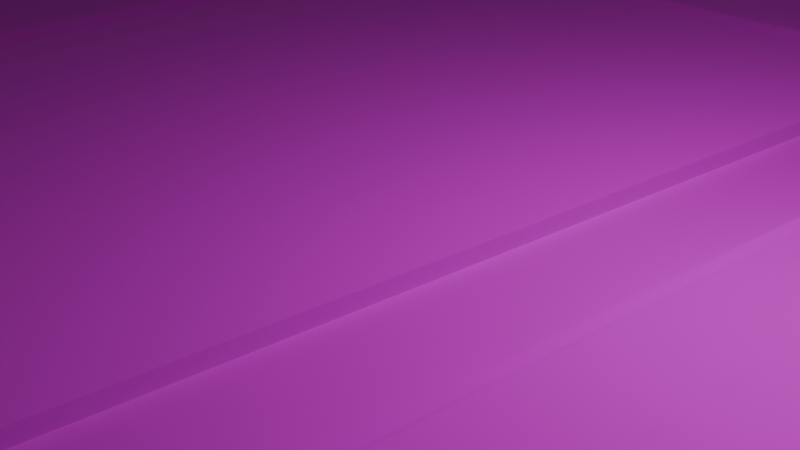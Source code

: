 # Source: map.blend  (saved by Blender 4.5.91; exported with 4.5.12 LTS)
import bpy
from mathutils import Matrix  # noqa: F401  (used for matrix-valued properties, if any)

bpy.ops.wm.read_factory_settings(use_empty=True)
scene = bpy.context.scene
scene.name = 'Scene'

# ---- collections
col_collection = bpy.data.collections.new('Collection'); scene.collection.children.link(col_collection)

# ---- images (referenced by path relative to the original .blend; pixels are not part of the script)
import os
ASSET_DIR = os.environ.get("B2B_ASSET_DIR", "")  # directory of the original .blend (textures are referenced by path, not embedded)
HERE = os.path.dirname(os.path.abspath(__file__))  # packed textures are extracted next to this script under _unpacked/

def load_image(name, relpath, width, height, colorspace="sRGB"):
    """Load a texture the original file referenced (path relative to the .blend, or extracted next to this script)."""
    p = next((c for c in (os.path.join(HERE, relpath), os.path.join(ASSET_DIR, relpath)) if relpath and os.path.exists(c)), "")
    if p:
        img = bpy.data.images.load(p, check_existing=True)
        img.name = name
    else:  # same state as the original file: an image datablock whose file is absent (Cycles renders it pink)
        img = bpy.data.images.new(name, width, height)
        img.source = "FILE"
        img.filepath = "//" + (relpath or name)
    img.colorspace_settings.name = colorspace
    return img
img_street_texture_png = load_image('street texture.png', 'street texture.png', 1024, 1024, 'sRGB')

# ---- materials (node trees are filled in below, after node groups)
mat_material_002 = bpy.data.materials.new('Material.002')

# ---- material node trees
mat_material_002.use_nodes = True; mat_material_002.node_tree.nodes.clear()
_N = mat_material_002.node_tree.nodes; _L = mat_material_002.node_tree.links
n0 = _N.new('ShaderNodeBsdfPrincipled'); n0.name = 'Principled BSDF'; n0.location = (-200, 100)
n0.inputs[2].default_value = 0.9936
n0.inputs[4].default_value = 0.7771
n1 = _N.new('ShaderNodeOutputMaterial'); n1.name = 'Material Output'; n1.location = (200, 100)
n2 = _N.new('ShaderNodeTexImage'); n2.name = 'Image Texture'; n2.location = (-490, 71)
n2.image = img_street_texture_png
_L.new(n0.outputs[0], n1.inputs[0])
_L.new(n2.outputs[0], n0.inputs[0])
n1.is_active_output = True

# ---- world
world_world = bpy.data.worlds.new('World'); scene.world = world_world
world_world.use_nodes = True; world_world.node_tree.nodes.clear()
_N = world_world.node_tree.nodes; _L = world_world.node_tree.links
n0 = _N.new('ShaderNodeOutputWorld'); n0.name = 'World Output'; n0.location = (200, 100)
n1 = _N.new('ShaderNodeBackground'); n1.name = 'Background'; n1.location = (-200, 100)
n1.inputs[0].default_value = (0.05088, 0.05088, 0.05088, 1.0)
_L.new(n1.outputs[0], n0.inputs[0])
n0.is_active_output = True
world_world.color = (0.05088, 0.05088, 0.05088)
world_world.sun_shadow_jitter_overblur = 0.0

# ---- cameras
cam_camera = bpy.data.cameras.new('Camera')
cam_camera.clip_end = 100.0
cam_camera.ortho_scale = 7.314

# ---- lights
light_light = bpy.data.lights.new('Light', 'POINT')
light_light.energy = 1000.0
light_light.shadow_soft_size = 0.1

# ---- meshes
me_plane_001 = bpy.data.meshes.new('Plane.001')
me_plane_001.from_pydata([(-76.45, 276.5, -0.001382), (276.7, 29.93, 0.0), (5.603, 76.45, 0.0), (-76.45, 10.53, 0.0), (4.06, 34.08, 0.0), (-8.351, 32.34, 0.0), (-11.47, 29.43, 0.0), (-35.85, 28.74, 0.0), (-40.49, 25.0, 0.0), (-40.13, 10.18, 0.0), (-58.97, 7.205, 0.0), (-76.45, 7.672, 0.0), (-76.45, -6.088, 0.0), (-59.45, 5.119, 0.0), (-39.04, 7.944, 0.0), (-32.84, 9.819, 0.0), (-32.02, 0.01426, 0.0), (-29.38, -2.895, 0.0), (-28.02, -10.79, 0.0), (-58.01, -9.314, 0.0), (-76.45, -9.162, 0.0), (-76.45, -49.72, 0.0), (-58.39, -12.27, 0.0), (-51.21, -12.88, 0.0), (-47.08, -26.07, 0.0), (-38.99, -27.56, 0.0), (-36.83, -34.27, 0.0), (8.854, -76.45, 0.0), (-76.45, -53.2, 0.0), (-29.12, -34.82, 0.0), (8.909, -38.34, 0.0), (9.578, -40.25, 0.0), (11.04, -76.45, 0.0), (76.45, -19.68, 0.0), (13.33, -46.4, 0.0), (28.88, -45.59, 0.0), (32.22, -36.13, 0.0), (47.18, -34.39, 0.0), (48.92, -32.52, 0.0), (53.01, -4.452, 0.0), (61.8, -12.67, 0.0), (76.45, -16.34, 0.0), (76.45, 26.12, 0.0), (62.31, -9.478, 0.0), (48.59, 4.175, 0.0), (45.53, 6.113, 0.0), (30.23, 8.532, 0.0), (30.82, 14.01, 0.0), (33.18, 16.6, 0.0), (38.56, 19.87, 0.0), (39.83, 22.71, 0.0), (39.58, 28.78, 0.0), (9.475, 76.45, 0.0), (76.45, 29.93, 0.0), (28.87, 32.43, 0.0), (28.25, 43.14, 0.0), (26.16, 45.17, 0.0), (16.68, 44.98, 0.0), (16.71, 42.73, 0.0), (23.8, 42.96, 0.0), (25.48, 41.04, 0.0), (26.01, 33.06, 0.0), (8.499, 33.57, 0.0), (-37.33, 10.94, 0.0), (-38.56, 22.32, 0.0), (-34.69, 26.32, 0.0), (-11.58, 25.26, 0.0), (-10.76, 11.85, 0.0), (-31.14, 12.99, 0.0), (-7.356, 11.58, 0.0), (-8.722, 29.66, 0.0), (14.56, 9.801, 0.0), (12.72, 29.77, 0.0), (18.11, 9.514, 0.0), (16.67, 29.27, 0.0), (27.65, 8.741, 0.0), (36.92, 28.85, 0.0), (37.01, 23.22, 0.0), (34.71, 21.16, 0.0), (30.78, 18.4, 0.0), (28.99, 16.01, 0.0), (28.24, 10.97, 0.0), (-31.08, 9.618, 0.0), (-30.16, 0.6407, 0.0), (-27.42, -2.271, 0.0), (-25.9, -11.08, 0.0), (-12.83, -11.75, 0.0), (-10.54, 8.329, 0.0), (-7.783, 8.343, 0.0), (1.947, 8.391, 0.0), (-8.492, -4.798, 0.0), (0.7177, -5.454, 0.0), (3.362, 8.398, 0.0), (3.291, 7.42, 0.0), (2.351, -5.457, 0.0), (19.65, -7.402, 0.0), (25.2, -15.29, 0.0), (47.87, -16.27, 0.0), (49.25, -1.859, 0.0), (44.24, 3.779, 0.0), (39.08, 3.983, 0.0), (39.04, -6.979, 0.0), (31.92, -6.935, 0.0), (33.41, -5.306, 0.0), (37.15, -5.146, 0.0), (36.42, 4.442, 0.0), (-4.618, -8.347, 0.0), (-9.501, -10.37, 0.0), (11.67, -9.651, 0.0), (12.89, -12.89, 0.0), (11.88, -22.86, 0.0), (-0.0189, -22.23, 0.0), (-0.4729, -23.76, 0.0), (11.51, -25.28, 0.0), (10.92, -34.27, 0.0), (-24.35, -32.07, 0.0), (-17.08, -27.76, 0.0), (-12.54, -23.96, 0.0), (-10.0, -14.67, 0.0), (-9.221, -7.979, 0.0), (-34.29, -33.12, 0.0), (-22.69, -27.44, 0.0), (-24.37, -22.0, 0.0), (-22.74, -21.43, 0.0), (-20.57, -26.32, 0.0), (-15.46, -22.61, 0.0), (-13.23, -17.86, 0.0), (-13.2, -15.56, 0.0), (-46.44, -12.19, 0.0), (-49.24, -12.49, 0.0), (-45.94, -23.62, 0.0), (-37.97, -25.02, 0.0), (15.99, -10.2, 0.0), (13.78, -43.04, 0.0), (25.59, -42.78, 0.0), (28.07, -40.92, 0.0), (29.9, -35.47, 0.0), (30.75, -33.33, 0.0), (46.51, -31.69, 0.0), (48.26, -20.16, 0.0), (23.65, -17.89, 0.0), (19.54, -11.62, 0.0), (76.45, 29.93, -2.104), (76.45, 76.45, -2.104), (5.603, 76.45, -2.104), (-76.45, 76.45, -2.104), (-76.45, -53.2, -2.104), (-76.45, -76.45, -2.104), (11.04, -76.45, -2.104), (76.45, -76.45, -2.104), (9.475, 76.45, -2.104), (-76.45, 10.53, -2.104), (4.06, 34.08, -2.104), (-8.351, 32.34, -2.104), (-11.47, 29.43, -2.104), (-35.85, 28.74, -2.104), (-40.49, 25.0, -2.104), (-40.13, 10.18, -2.104), (-58.97, 7.205, -2.104), (-76.45, 7.672, -2.104), (-76.45, -6.088, -2.104), (-59.45, 5.119, -2.104), (-39.04, 7.944, -2.104), (-32.84, 9.819, -2.104), (-32.02, 0.01426, -2.104), (-29.38, -2.895, -2.104), (-28.02, -10.79, -2.104), (-58.01, -9.314, -2.104), (-76.45, -9.162, -2.104), (-76.45, -49.72, -2.104), (-58.39, -12.27, -2.104), (-51.21, -12.88, -2.104), (-47.08, -26.07, -2.104), (-38.99, -27.56, -2.104), (-36.83, -34.27, -2.104), (8.854, -76.45, -2.104), (-29.12, -34.82, -2.104), (8.909, -38.34, -2.104), (9.578, -40.25, -2.104), (76.45, -19.68, -2.104), (13.33, -46.4, -2.104), (28.88, -45.59, -2.104), (32.22, -36.13, -2.104), (47.18, -34.39, -2.104), (48.92, -32.52, -2.104), (53.01, -4.452, -2.104), (61.8, -12.67, -2.104), (76.45, -16.34, -2.104), (76.45, 26.12, -2.104), (62.31, -9.478, -2.104), (48.59, 4.175, -2.104), (45.53, 6.113, -2.104), (30.23, 8.532, -2.104), (30.82, 14.01, -2.104), (33.18, 16.6, -2.104), (38.56, 19.87, -2.104), (39.83, 22.71, -2.104), (39.58, 28.78, -2.104), (28.87, 32.43, -2.104), (28.25, 43.14, -2.104), (26.16, 45.17, -2.104), (16.68, 44.98, -2.104), (16.71, 42.73, -2.104), (23.8, 42.96, -2.104), (25.48, 41.04, -2.104), (26.01, 33.06, -2.104), (8.499, 33.57, -2.104), (-37.33, 10.94, -2.104), (-38.56, 22.32, -2.104), (-34.69, 26.32, -2.104), (-11.58, 25.26, -2.104), (-10.76, 11.85, -2.104), (-31.14, 12.99, -2.104), (27.65, 8.741, -2.104), (-7.356, 11.58, -2.104), (-8.722, 29.66, -2.104), (14.56, 9.801, -2.104), (12.72, 29.77, -2.104), (18.11, 9.514, -2.104), (16.67, 29.27, -2.104), (36.92, 28.85, -2.104), (37.01, 23.22, -2.104), (34.71, 21.16, -2.104), (30.78, 18.4, -2.104), (28.99, 16.01, -2.104), (28.24, 10.97, -2.104), (-31.08, 9.618, -2.104), (-30.16, 0.6407, -2.104), (-27.42, -2.271, -2.104), (-25.9, -11.08, -2.104), (-12.83, -11.75, -2.104), (-10.54, 8.329, -2.104), (3.362, 8.398, -2.104), (-7.783, 8.343, -2.104), (1.947, 8.391, -2.104), (-8.492, -4.798, -2.104), (0.7177, -5.454, -2.104), (3.291, 7.42, -2.104), (2.351, -5.457, -2.104), (19.65, -7.402, -2.104), (25.2, -15.29, -2.104), (47.87, -16.27, -2.104), (49.25, -1.859, -2.104), (44.24, 3.779, -2.104), (39.08, 3.983, -2.104), (39.04, -6.979, -2.104), (31.92, -6.935, -2.104), (33.41, -5.306, -2.104), (37.15, -5.146, -2.104), (36.42, 4.442, -2.104), (-9.501, -10.37, -2.104), (-4.618, -8.347, -2.104), (11.67, -9.651, -2.104), (12.89, -12.89, -2.104), (11.88, -22.86, -2.104), (-0.0189, -22.23, -2.104), (-0.4729, -23.76, -2.104), (11.51, -25.28, -2.104), (10.92, -34.27, -2.104), (-24.35, -32.07, -2.104), (-17.08, -27.76, -2.104), (-12.54, -23.96, -2.104), (-10.0, -14.67, -2.104), (-9.221, -7.979, -2.104), (-34.29, -33.12, -2.104), (-22.69, -27.44, -2.104), (-24.37, -22.0, -2.104), (-22.74, -21.43, -2.104), (-20.57, -26.32, -2.104), (-15.46, -22.61, -2.104), (-13.23, -17.86, -2.104), (-13.2, -15.56, -2.104), (-46.44, -12.19, -2.104), (-49.24, -12.49, -2.104), (-45.94, -23.62, -2.104), (-37.97, -25.02, -2.104), (15.99, -10.2, -2.104), (13.78, -43.04, -2.104), (25.59, -42.78, -2.104), (28.07, -40.92, -2.104), (29.9, -35.47, -2.104), (30.75, -33.33, -2.104), (46.51, -31.69, -2.104), (48.26, -20.16, -2.104), (23.65, -17.89, -2.104), (19.54, -11.62, -2.104), (76.45, 29.93, 0.1924), (76.45, 76.45, 0.1924), (5.603, 76.45, 0.1924), (-76.45, 76.45, 0.1924), (-76.45, -53.2, 0.1924), (-76.45, -76.45, 0.1924), (11.04, -76.45, 0.1924), (76.45, -76.45, 0.1924), (-76.45, 10.53, 0.1924), (4.06, 34.08, 0.1924), (-8.351, 32.34, 0.1924), (-11.47, 29.43, 0.1924), (-35.85, 28.74, 0.1924), (-40.49, 25.0, 0.1924), (-40.13, 10.18, 0.1924), (-58.97, 7.205, 0.1924), (-76.45, 7.672, 0.1924), (-76.45, -6.088, 0.1924), (-59.45, 5.119, 0.1924), (-39.04, 7.944, 0.1924), (-32.84, 9.819, 0.1924), (-32.02, 0.01426, 0.1924), (-29.38, -2.895, 0.1924), (-28.02, -10.79, 0.1924), (-58.01, -9.314, 0.1924), (-76.45, -9.162, 0.1924), (-76.45, -49.72, 0.1924), (-58.39, -12.27, 0.1924), (-51.21, -12.88, 0.1924), (-47.08, -26.07, 0.1924), (-38.99, -27.56, 0.1924), (-36.83, -34.27, 0.1924), (8.854, -76.45, 0.1924), (-29.12, -34.82, 0.1924), (8.909, -38.34, 0.1924), (9.578, -40.25, 0.1924), (76.45, -19.68, 0.1924), (13.33, -46.4, 0.1924), (28.88, -45.59, 0.1924), (32.22, -36.13, 0.1924), (47.18, -34.39, 0.1924), (48.92, -32.52, 0.1924), (53.01, -4.452, 0.1924), (61.8, -12.67, 0.1924), (76.45, -16.34, 0.1924), (76.45, 26.12, 0.1924), (62.31, -9.478, 0.1924), (48.59, 4.175, 0.1924), (45.53, 6.113, 0.1924), (30.23, 8.532, 0.1924), (30.82, 14.01, 0.1924), (33.18, 16.6, 0.1924), (38.56, 19.87, 0.1924), (39.83, 22.71, 0.1924), (39.58, 28.78, 0.1924), (9.475, 76.45, 0.1924), (28.87, 32.43, 0.1924), (28.25, 43.14, 0.1924), (26.16, 45.17, 0.1924), (16.68, 44.98, 0.1924), (16.71, 42.73, 0.1924), (23.8, 42.96, 0.1924), (25.48, 41.04, 0.1924), (26.01, 33.06, 0.1924), (8.499, 33.57, 0.1924), (-37.33, 10.94, 0.1924), (-38.56, 22.32, 0.1924), (-34.69, 26.32, 0.1924), (-11.58, 25.26, 0.1924), (-10.76, 11.85, 0.1924), (-31.14, 12.99, 0.1924), (-8.722, 29.66, 0.1924), (-7.356, 11.58, 0.1924), (14.56, 9.801, 0.1924), (12.72, 29.77, 0.1924), (16.67, 29.27, 0.1924), (18.11, 9.514, 0.1924), (27.65, 8.741, 0.1924), (36.92, 28.85, 0.1924), (37.01, 23.22, 0.1924), (34.71, 21.16, 0.1924), (30.78, 18.4, 0.1924), (28.99, 16.01, 0.1924), (28.24, 10.97, 0.1924), (-31.08, 9.618, 0.1924), (-30.16, 0.6407, 0.1924), (-27.42, -2.271, 0.1924), (-25.9, -11.08, 0.1924), (-12.83, -11.75, 0.1924), (-10.54, 8.329, 0.1924), (-7.783, 8.343, 0.1924), (1.947, 8.391, 0.1924), (-8.492, -4.798, 0.1924), (0.7177, -5.454, 0.1924), (3.291, 7.42, 0.1924), (2.351, -5.457, 0.1924), (19.65, -7.402, 0.1924), (25.2, -15.29, 0.1924), (47.87, -16.27, 0.1924), (49.25, -1.859, 0.1924), (44.24, 3.779, 0.1924), (39.08, 3.983, 0.1924), (39.04, -6.979, 0.1924), (31.92, -6.935, 0.1924), (33.41, -5.306, 0.1924), (37.15, -5.146, 0.1924), (36.42, 4.442, 0.1924), (-4.618, -8.347, 0.1924), (-9.501, -10.37, 0.1924), (11.67, -9.651, 0.1924), (12.89, -12.89, 0.1924), (11.88, -22.86, 0.1924), (-0.0189, -22.23, 0.1924), (-0.4729, -23.76, 0.1924), (11.51, -25.28, 0.1924), (10.92, -34.27, 0.1924), (-24.35, -32.07, 0.1924), (-17.08, -27.76, 0.1924), (-12.54, -23.96, 0.1924), (-10.0, -14.67, 0.1924), (-9.221, -7.979, 0.1924), (-34.29, -33.12, 0.1924), (-22.69, -27.44, 0.1924), (-24.37, -22.0, 0.1924), (-22.74, -21.43, 0.1924), (-20.57, -26.32, 0.1924), (-15.46, -22.61, 0.1924), (-13.23, -17.86, 0.1924), (-13.2, -15.56, 0.1924), (-46.44, -12.19, 0.1924), (-49.24, -12.49, 0.1924), (-45.94, -23.62, 0.1924), (-37.97, -25.02, 0.1924), (15.99, -10.2, 0.1924), (13.78, -43.04, 0.1924), (25.59, -42.78, 0.1924), (28.07, -40.92, 0.1924), (29.9, -35.47, 0.1924), (30.75, -33.33, 0.1924), (46.51, -31.69, 0.1924), (48.26, -20.16, 0.1924), (23.65, -17.89, 0.1924), (19.54, -11.62, 0.1924), (-76.45, 11.75, 0.1924), (3.049, 76.45, 0.1924), (-59.06, 8.353, 0.1924), (-41.33, 11.39, 0.1924), (-42.15, 25.58, 0.1924), (-37.07, 30.01, 0.1924), (-18.66, 31.29, 0.1924), (-17.05, 34.72, 0.1924), (1.681, 36.43, 0.1924), (10.78, 76.45, 0.1924), (25.89, 34.98, 0.1924), (10.63, 36.01, 0.1924), (76.45, 32.8, 0.1924), (28.74, 34.82, 0.1924), (76.45, -14.0, -2.104), (5.603, 276.5, -0.001382), (76.45, -13.77, 0.1924), (76.45, 24.17, 0.1924), (40.63, 26.88, 0.1924), (40.77, 23.58, 0.1924), (40.14, 21.2, 0.1924), (39.46, 19.45, 0.1924), (36.93, 17.43, 0.1924), (34.46, 15.85, 0.1924), (31.93, 13.67, 0.1924), (31.18, 9.951, 0.1924), (42.9, 8.123, 0.1924), (48.3, 6.887, 0.1924), (55.56, -0.5579, 0.1924), (62.67, -7.731, 0.1924), (73.26, -12.33, 0.1924), (76.45, -21.31, 0.1924), (12.42, -76.45, 0.1924), (61.13, -14.36, 0.1924), (54.12, -6.993, 0.1924), (50.5, -32.84, 0.1924), (48.87, -35.14, 0.1924), (33.11, -37.17, 0.1924), (30.44, -44.96, 0.1924), (29.83, -46.74, 0.1924), (14.39, -47.85, 0.1924), (7.086, -76.45, 0.1924), (-76.45, -54.74, 0.1924), (7.975, -40.21, 0.1924), (-28.51, -36.52, 0.1924), (-76.45, -11.52, 0.1924), (-76.45, -48.55, 0.1924), (-39.99, -33.53, 0.1924), (-41.0, -29.05, 0.1924), (-47.18, -28.18, 0.1924), (-52.56, -15.56, 0.1924), (-35.32, -30.86, 0.1924), (-23.32, -25.43, 0.1924), (-21.11, -25.09, 0.0), (-15.03, -15.37, 0.1924), (-21.11, -25.09, 0.1924), (-16.55, -21.41, 0.1924), (-14.96, -18.11, 0.1924), (-14.99, -16.94, 0.1924), (-48.6, -14.64, 0.1924), (-17.25, -16.73, 0.1924), (-7.53, -9.555, 0.1924), (-21.25, -32.26, 0.1924), (-21.25, -32.26, 0.0), (-7.311, -8.132, 0.1924), (-12.87, -27.04, 0.1924), (-9.902, -23.06, 0.1924), (-8.079, -13.13, 0.1924), (12.19, -11.03, 0.1924), (-7.664, -10.43, 0.1924), (9.882, -10.96, 0.1924), (10.38, -22.78, 0.1924), (9.381, -9.468, 0.1924), (10.72, -13.45, 0.1924), (9.503, -34.18, 0.1924), (9.773, -25.06, 0.1924), (-18.86, -30.78, 0.1924), (11.03, -32.69, 0.1924), (-21.85, -30.59, 0.1924), (9.55, -32.6, 0.1924), (15.78, -41.36, 0.1924), (17.46, -14.02, 0.1924), (21.21, -18.49, 0.1924), (22.49, -20.23, 0.1924), (46.21, -22.14, 0.1924), (45.33, -29.09, 0.1924), (30.3, -31.14, 0.1924), (26.71, -38.47, 0.1924), (24.6, -40.83, 0.1924), (39.08, 2.893, 0.1924), (36.55, 2.84, 0.1924), (43.63, 2.617, 0.1924), (47.91, -2.42, 0.1924), (47.01, -14.83, 0.1924), (25.85, -14.26, 0.1924), (21.2, -6.419, 0.1924), (3.597, -4.475, 0.1924), (4.273, 5.783, 0.1924), (0.6802, 6.965, 0.1924), (-0.2012, -4.098, 0.1924), (-7.335, -3.792, 0.1924), (-6.87, 7.064, 0.1924), (-29.84, 9.54, 0.1924), (-11.88, 7.075, 0.1924), (-13.81, -10.59, 0.1924), (-24.65, -9.811, 0.1924), (-26.07, -1.939, 0.1924), (-28.93, 1.152, 0.1924), (-30.89, 7.724, 0.1924), (-29.64, 7.682, 0.1924), (-30.89, 7.724, 0.0), (-76.45, -4.717, 0.1924), (-34.2, 8.161, 0.1924), (-33.19, -0.1011, 0.1924), (-30.46, -3.54, 0.1924), (-29.6, -9.106, 0.1924), (-56.59, -8.131, 0.1924), (-76.45, 6.48, 0.1924), (-59.97, 4.122, 0.1924), (-37.82, 6.644, 0.1924), (-34.36, 7.739, 0.1924), (-33.54, -0.3436, 0.1924), (-30.78, -4.019, 0.1924), (-37.5, 21.73, 0.1924), (-36.57, 12.64, 0.1924), (-31.78, 14.33, 0.1924), (-12.11, 13.29, 0.1924), (-12.7, 24.02, 0.1924), (-33.9, 24.88, 0.1924), (-7.696, 28.04, 0.1924), (-6.451, 12.83, 0.1924), (13.31, 11.03, 0.1924), (11.58, 27.96, 0.1924), (17.92, 27.99, 0.1924), (19.05, 11.03, 0.1924), (26.76, 9.951, 0.1924), (27.58, 14.4, 0.1924), (28.13, 17.52, 0.1924), (30.02, 19.28, 0.1924), (35.95, 23.99, 0.1924), (35.69, 27.69, 0.1924), (24.58, 42.06, 0.0), (24.58, 42.06, 0.1924), (28.37, 41.2, 0.0), (25.6, 39.14, 0.0), (25.6, 39.16, 0.1924), (51.15, -17.18, 0.0), (51.15, -17.18, 0.1924), (48.37, -22.15, 0.0), (50.37, -22.56, 0.1924), (50.37, -22.56, 0.0), (11.51, -25.28, 0.0), (8.909, -38.34, 0.0), (7.896, -34.08, 0.0), (7.896, -34.08, 0.1924), (-18.47, -32.44, 0.0), (-26.21, -35.09, 0.1924), (-18.47, -32.44, 0.1924), (-26.21, -35.09, 0.0), (-21.11, -25.09, 0.0), (-34.77, -32.06, 0.1924), (-34.77, -32.06, 0.0), (-37.32, -32.75, 0.1924), (-37.32, -32.75, 0.0), (4.175, 37.24, 0.1924), (1.706, 37.14, 0.1924), (-18.94, 29.22, 0.1924), (46.97, 5.203, 0.0), (46.97, 5.203, 0.1924), (-33.54, -32.75, 0.1924), (-48.34, -12.39, 0.1924), (-34.58, -30.52, 0.1924), (-47.68, -14.7, 0.1924), (-33.54, -32.75, 0.0), (-45.34, -22.86, 0.1924), (-37.55, -24.11, 0.1924), (-276.7, -53.2, 0.0), (-276.7, -76.45, 0.0), (-276.7, 76.45, 0.0), (-276.7, 10.53, 0.0), (-276.7, 7.672, 0.0), (-276.7, -6.088, 0.0), (-276.7, -9.162, 0.0), (-276.7, -49.72, 0.0), (-276.7, -53.2, -2.104), (-276.7, -76.45, -2.104), (-276.7, 76.45, -2.104), (-276.7, 10.53, -2.104), (-276.7, 7.672, -2.104), (-276.7, -6.088, -2.104), (-276.7, -9.162, -2.104), (-276.7, -49.72, -2.104), (-276.7, -54.74, 0.1924), (-276.7, -76.45, 0.1924), (-276.7, 11.75, 0.1924), (-276.7, 10.53, 0.1924), (-276.7, -4.717, 0.1924), (-276.7, -6.088, 0.1924), (-276.7, -48.55, 0.1924), (-276.7, -49.72, 0.1924), (-276.7, 76.45, 0.1924), (-276.7, 7.672, 0.1924), (-276.7, -9.162, 0.1924), (-276.7, -53.2, 0.1924), (-276.7, -11.52, 0.1924), (-276.7, 6.48, 0.1924), (11.04, -276.7, -0.0006651), (76.45, -276.7, -0.0006651), (-76.45, -276.7, -0.0006651), (8.854, -276.7, -0.0006651), (11.04, -276.7, 0.1917), (11.04, -276.7, -2.104), (76.45, -276.7, -2.104), (-76.45, -276.7, -2.104), (8.854, -276.7, -2.104), (12.42, -276.7, 0.1917), (76.45, -276.7, 0.1917), (7.086, -276.7, 0.1917), (8.854, -276.7, 0.1917), (-76.45, -276.7, 0.1917), (-276.7, -276.7, -0.0006651), (-276.7, -276.7, -2.104), (-276.7, -276.7, 0.1917), (276.7, 76.45, 0.0), (276.7, -276.7, -2.104), (276.7, -76.45, -2.104), (276.7, -76.45, 0.0), (276.7, -19.68, 0.0), (276.7, -16.34, 0.0), (276.7, -13.79, 0.0), (276.7, 26.12, 0.0), (276.7, 29.93, -2.104), (276.7, 76.45, -2.104), (276.7, -19.68, -2.104), (276.7, -16.34, -2.104), (276.7, -14.0, -2.104), (276.7, 26.12, -2.104), (276.7, 32.8, 0.1924), (276.7, 76.45, 0.1924), (276.7, -21.31, 0.1924), (276.7, -19.68, 0.1924), (276.7, 24.17, 0.1924), (276.7, 26.12, 0.1924), (276.7, -76.45, 0.1924), (276.7, 29.93, 0.1924), (276.7, -16.34, 0.1924), (276.7, -13.77, 0.1924), (276.7, -276.7, -0.0006651), (276.7, -276.7, 0.1917), (9.475, 276.5, -0.001382), (76.45, 276.5, -0.001382), (5.603, 276.5, -2.105), (-76.45, 276.5, -2.105), (9.475, 276.5, -2.105), (76.45, 276.5, -2.105), (76.45, 276.5, 0.191), (276.7, 276.5, 0.191), (3.049, 276.5, 0.191), (-76.45, 276.5, 0.191), (10.78, 276.5, 0.191), (9.475, 276.5, 0.191), (5.603, 276.5, 0.191), (-276.7, 276.5, -0.001382), (-276.7, 276.5, -2.105), (-276.7, 276.5, 0.191), (276.7, 276.5, -0.001382), (276.7, 276.5, -2.105)], [], [(51, 42, 331, 340), (4, 5, 296, 295), (143, 150, 206, 205, 204, 203, 202, 201, 200, 199, 198, 142), (136, 135, 422, 423), (50, 51, 340, 339), (89, 91, 379, 377), (2, 4, 295, 593, 288), (135, 134, 421, 422), (53, 42, 51, 76, 74, 72, 70, 6, 5, 4, 62, 61, 54), (46, 92, 89, 88, 87, 82, 15, 14, 13, 11, 3, 10, 9, 8, 64, 63, 68, 67, 69, 71, 73, 75), (49, 50, 339, 338), (69, 67, 66, 70), (91, 90, 378, 379), (73, 71, 72, 74), (438, 341, 689, 688), (134, 133, 420, 421), (86, 107, 118, 127, 128, 129, 23, 22, 20, 12, 19, 18, 17, 16, 15, 82, 539, 83, 84, 85), (48, 49, 338, 337), (90, 88, 376, 378), (93, 92, 46, 45, 596, 44, 43, 98, 99, 100, 105), (92, 93, 89), (89, 93, 94, 106, 119, 107, 86, 87, 88, 90, 91), (133, 132, 419, 420), (47, 48, 337, 336), (118, 117, 116, 115, 492, 584, 587, 29, 28, 21, 26, 592, 590, 120, 602, 121, 122, 123, 482, 588, 124, 125, 126, 127), (88, 89, 377, 376), (38, 37, 36, 35, 34, 32, 27, 31, 133, 134, 135, 136, 137, 138, 139, 577), (188, 443, 664, 665), (151, 158, 157, 156, 155, 154, 153, 152, 144, 145), (160, 167, 166, 165, 164, 163, 162, 161, 159), (169, 174, 173, 172, 171, 170, 168), (175, 178, 177, 176, 146, 147), (179, 186, 185, 184, 183, 182, 181, 180, 148, 149), (188, 197, 196, 195, 194, 193, 192, 191, 190, 189, 187, 443), (142, 198, 199, 200, 201, 202, 203, 204, 205, 206, 150, 144, 152, 153, 154, 215, 217, 219, 220, 221, 222, 223, 224, 225, 213, 192, 193, 194, 195, 196, 197, 188), (192, 213, 218, 216, 214, 211, 212, 207, 208, 156, 157, 158, 151, 159, 161, 162, 163, 226, 231, 233, 234, 232), (207, 212, 211, 210, 209, 208), (214, 215, 154, 155, 156, 208, 209, 210, 211), (216, 217, 215, 214), (218, 219, 217, 216), (213, 225, 224, 223, 222, 221, 220, 219, 218), (231, 226, 227, 228, 229, 230), (230, 229, 228, 227, 226, 163, 164, 165, 166, 167, 160, 168, 170, 171, 273, 272, 271, 262, 250), (233, 235, 236, 234), (238, 239, 240, 241, 242, 243, 244, 245, 246, 247, 248, 249, 237), (237, 249, 248, 247, 246, 245, 244, 243, 242, 189, 190, 191, 192, 232), (232, 234, 237), (234, 236, 235, 233, 231, 230, 250, 263, 251, 238, 237), (250, 262, 261, 260, 259, 258, 257, 256, 255, 254, 253, 252, 251), (251, 263, 250), (262, 271, 270, 269, 268, 267, 266, 265, 264, 275, 274, 273, 171, 172, 173, 174, 169, 146, 176, 177, 178, 277, 276, 285, 284, 283, 184, 185, 186, 179, 187, 189, 242, 241, 240, 239, 238, 251, 252, 253, 254, 255, 256, 257, 258, 259, 260, 261), (274, 275, 264, 265, 266, 267, 268, 269, 270, 271, 272, 273), (184, 283, 282, 281, 280, 279, 278, 277, 178, 175, 148, 180, 181, 182, 183), (278, 279, 280, 281, 282, 283, 284, 285, 276, 277), (160, 159, 617, 618), (330, 445, 675, 674), (546, 540, 625, 634), (607, 615, 692, 691), (52, 2, 444, 678), (606, 622, 651, 649), (331, 42, 659, 671), (12, 20, 611, 610), (33, 41, 657, 656), (20, 311, 631, 611), (291, 470, 646, 648), (159, 151, 616, 617), (32, 292, 639, 635), (290, 471, 621, 632), (187, 179, 662, 663), (430, 289, 687, 686), (53, 286, 673, 1), (540, 303, 626, 625), (287, 441, 442, 343, 344, 345, 346, 347, 571, 348, 574, 439, 440, 438), (294, 429, 431, 301), (303, 540, 545, 544, 309, 310), (312, 475, 476, 317), (318, 470, 472, 320, 321), (322, 460, 462, 329), (331, 446, 447, 340), (351, 553, 554, 555, 355, 356), (359, 560, 561, 360), (363, 564, 565, 566, 368, 369), (375, 532, 538, 531), (376, 530, 529, 378), (381, 525, 524, 382), (394, 498, 496, 495, 494, 505, 507, 403, 404, 405), (393, 490, 493), (417, 488, 601, 603, 604, 600, 480, 418), (421, 517, 516, 422), (137, 136, 423, 424), (5, 6, 297, 296), (94, 93, 380, 381), (144, 150, 682, 680), (138, 137, 424, 425), (6, 7, 298, 595, 297), (95, 94, 381, 382), (139, 138, 425, 426), (7, 8, 299, 298), (96, 95, 382, 383), (53, 54, 342, 286), (140, 139, 426, 427), (8, 9, 300, 299), (97, 96, 383, 384), (54, 572, 55, 343, 442, 342), (141, 140, 427, 428), (9, 10, 301, 300), (98, 97, 384, 385), (55, 56, 344, 343), (132, 141, 428, 419), (10, 3, 294, 301), (99, 98, 385, 386), (56, 57, 345, 344), (100, 99, 386, 387), (57, 58, 346, 345), (169, 168, 619, 620), (101, 100, 387, 518, 388), (58, 59, 347, 346), (11, 13, 304, 302), (102, 101, 388, 389), (59, 570, 571, 347), (13, 14, 305, 304), (103, 102, 389, 390), (60, 573, 574, 348), (14, 15, 306, 305), (104, 103, 390, 391), (61, 62, 350, 349), (15, 16, 307, 306), (105, 104, 391, 519, 392), (62, 52, 341, 350), (16, 17, 308, 307), (93, 105, 392, 380), (63, 64, 352, 351), (17, 18, 309, 308), (64, 65, 353, 352), (18, 19, 310, 309), (65, 66, 354, 353), (19, 12, 303, 310), (66, 67, 355, 354), (67, 68, 356, 355), (168, 160, 618, 619), (68, 63, 351, 356), (20, 22, 313, 311), (22, 23, 314, 313), (106, 108, 395, 501, 393), (23, 24, 315, 314), (108, 109, 396, 497, 395), (24, 25, 316, 315), (109, 110, 397, 396), (69, 70, 357, 358), (25, 592, 591, 316), (110, 111, 398, 500, 397), (71, 69, 358, 359), (26, 21, 312, 317), (111, 112, 399, 398), (149, 148, 640, 641), (112, 580, 400, 504, 399), (70, 72, 360, 357), (113, 114, 401, 506, 400), (72, 71, 359, 360), (28, 29, 319, 290), (114, 582, 583, 503, 401), (29, 587, 585, 319), (115, 116, 403, 507, 402), (73, 74, 361, 362), (30, 31, 321, 320), (116, 117, 404, 403), (75, 73, 362, 363), (31, 27, 318, 321), (117, 118, 405, 404), (118, 107, 394, 405), (74, 76, 364, 361), (441, 287, 667, 666), (119, 106, 393, 493, 406), (76, 77, 365, 364), (32, 34, 323, 292), (107, 119, 406, 394), (77, 78, 366, 365), (34, 35, 324, 323), (121, 602, 598, 408), (78, 79, 367, 366), (35, 36, 325, 324), (122, 121, 408, 481, 409), (79, 80, 368, 367), (36, 37, 326, 325), (123, 122, 409, 410), (80, 81, 369, 368), (37, 38, 327, 326), (124, 588, 484, 411), (81, 75, 363, 369), (38, 579, 578, 327), (125, 124, 411, 412), (83, 539, 537, 371), (39, 40, 329, 328), (126, 125, 412, 413), (84, 83, 371, 372), (40, 33, 322, 329), (127, 126, 413, 414), (85, 84, 372, 373), (128, 127, 414, 483, 415), (86, 85, 373, 374), (149, 641, 653, 654), (129, 128, 415, 599, 416), (87, 86, 374, 375), (41, 43, 332, 330), (130, 129, 416, 488, 417), (82, 87, 375, 531, 370), (43, 44, 333, 332), (131, 130, 417, 418), (443, 187, 663, 664), (44, 596, 597, 333), (120, 590, 589, 407), (615, 145, 681, 692), (45, 46, 335, 334), (21, 28, 605, 612), (46, 47, 336, 335), (430, 594, 437, 436, 435, 434, 433, 432, 431, 429, 289), (438, 440, 350, 341), (442, 441, 286, 342), (445, 459, 458, 457, 456, 455, 454, 453, 452, 451, 450, 449, 448, 447, 446), (645, 293, 672, 677), (179, 149, 654, 662), (461, 469, 468, 467, 466, 465, 464, 463, 462, 460, 293), (471, 473, 472, 470, 291), (474, 479, 478, 477, 476, 475), (480, 600, 598, 407, 589), (484, 485, 486, 487, 483, 414, 413, 412, 411), (484, 482, 123, 410), (487, 489, 601, 599, 415, 483), (491, 492, 115, 402), (491, 505, 508, 503, 583, 586), (493, 490, 394, 406), (498, 394, 490), (497, 499, 501, 395), (501, 499, 498, 490, 393), (500, 502, 499, 497, 396, 397), (503, 508, 506, 401), (507, 505, 491, 402), (506, 508, 504, 400), (508, 505, 494, 495, 496, 498, 499, 502, 500, 398, 399, 504), (426, 513, 512, 427), (510, 511, 512, 513, 514, 515, 516, 517, 509), (518, 520, 521, 522, 523, 524, 525, 526, 519, 391, 390, 389, 388), (378, 529, 528, 379), (528, 529, 530, 527), (531, 538, 537, 370), (538, 532, 533, 534, 535, 536), (537, 538, 536, 535, 534, 373, 372, 371), (537, 539, 82, 370), (309, 544, 551, 550, 549, 306, 307, 308), (546, 547, 548, 549, 550, 551, 544, 545, 540), (355, 555, 556, 354), (557, 556, 555, 554, 553, 552), (357, 558, 559, 358), (559, 558, 561, 560), (365, 568, 569, 364), (569, 568, 567, 566, 565, 564, 563, 562), (76, 51, 50, 49, 48, 47, 46, 75, 81, 80, 79, 78, 77), (54, 61, 573, 572), (571, 570, 60, 348), (574, 573, 61, 349, 439), (572, 573, 60, 570, 59, 58, 57, 56, 55), (62, 4, 2, 52), (70, 66, 65, 64, 8, 7, 6), (105, 100, 101, 102, 103, 104), (575, 97, 98, 43, 41, 33, 40, 39), (576, 575, 39, 328), (577, 579, 38), (578, 579, 575, 576), (132, 108, 106, 94, 95, 96, 97, 575, 579, 577, 139, 140, 141), (110, 580, 112, 111), (400, 580, 113), (583, 582, 584, 586), (320, 581, 30), (581, 582, 114, 113, 580, 110, 109, 108, 132, 133, 31, 30), (586, 584, 492, 491), (585, 587, 581, 320), (587, 584, 582, 581), (484, 588, 482), (589, 590, 131, 418, 480), (591, 592, 26, 317), (590, 592, 25, 24, 23, 129, 130, 131), (593, 594, 430, 288), (595, 435, 436, 437, 594, 593, 295, 296, 297), (298, 434, 435, 595), (299, 433, 434, 298), (300, 432, 433, 299), (301, 431, 432, 300), (553, 351, 352, 552), (353, 557, 552, 352), (354, 556, 557, 353), (358, 559, 560, 359), (360, 561, 558, 357), (563, 362, 361, 562), (564, 363, 362, 563), (368, 566, 567, 568, 365, 366, 367), (364, 569, 562, 361), (340, 447, 448, 449, 450, 338, 339), (338, 450, 451, 452, 453, 336, 337), (336, 453, 454, 335), (335, 454, 455, 456, 597, 334), (597, 596, 45, 334), (597, 456, 457, 458, 332, 333), (332, 458, 459, 445, 330), (329, 462, 463, 328), (328, 463, 464, 327, 578, 576), (327, 464, 465, 326), (326, 465, 466, 325), (325, 466, 467, 468, 324), (324, 468, 469, 323), (323, 469, 461, 292), (424, 515, 514, 425), (425, 514, 513, 426), (427, 512, 511, 510, 419, 428), (419, 510, 509, 420), (320, 472, 473, 319, 585), (319, 473, 471, 290), (598, 600, 481, 408), (598, 602, 120, 407), (600, 604, 603, 601, 489, 487, 486, 485, 484, 410, 409, 481), (599, 601, 488, 416), (316, 477, 478, 315), (317, 476, 477, 316, 591), (315, 478, 479, 314), (314, 479, 474, 311, 313), (306, 549, 548, 547, 304, 305), (304, 547, 546, 302), (373, 534, 533, 374), (374, 533, 532, 375), (350, 440, 439, 349), (530, 376, 377, 527), (379, 528, 527, 377), (526, 380, 392, 519), (525, 381, 380, 526), (382, 524, 523, 383), (383, 523, 522, 384), (384, 522, 521, 385), (385, 521, 520, 386), (386, 520, 518, 387), (517, 421, 420, 509), (422, 516, 515, 424, 423), (608, 607, 629, 623, 624), (608, 609, 617, 616), (609, 610, 618, 617), (610, 611, 619, 618), (605, 606, 614, 613), (611, 612, 620, 619), (612, 605, 613, 620), (607, 608, 616, 615), (610, 609, 630, 634, 625, 626), (612, 611, 631, 633, 627, 628), (606, 605, 632, 621, 622), (312, 21, 612, 628), (147, 146, 613, 614), (471, 291, 622, 621), (175, 147, 642, 643), (11, 302, 630, 609), (311, 474, 633, 631), (429, 294, 624, 623), (302, 546, 634, 630), (303, 12, 610, 626), (3, 11, 609, 608), (151, 145, 615, 616), (289, 429, 623, 629), (474, 475, 627, 633), (146, 169, 620, 613), (287, 438, 688, 684), (294, 3, 608, 624), (475, 312, 628, 627), (28, 290, 632, 605), (470, 318, 647, 646), (636, 635, 639, 644, 645), (638, 635, 640, 643), (637, 638, 643, 642), (635, 636, 641, 640), (638, 637, 648, 646, 647), (648, 637, 649, 651), (637, 642, 650, 649), (318, 27, 638, 647), (461, 293, 645, 644), (42, 53, 1, 659), (614, 606, 649, 650), (147, 614, 650, 642), (622, 291, 648, 651), (148, 175, 643, 640), (27, 32, 635, 638), (292, 461, 644, 639), (655, 654, 653, 676), (1, 652, 661, 660), (659, 1, 660, 665), (655, 656, 662, 654), (656, 657, 663, 662), (657, 658, 664, 663), (656, 655, 672, 668, 669), (659, 658, 675, 670, 671), (652, 1, 673, 666, 667), (675, 658, 657, 674), (664, 658, 659, 665), (672, 655, 676, 677), (641, 636, 676, 653), (445, 446, 670, 675), (41, 330, 674, 657), (286, 441, 666, 673), (460, 322, 669, 668), (143, 142, 660, 661), (293, 460, 668, 672), (322, 33, 656, 669), (636, 645, 677, 676), (446, 331, 671, 670), (667, 287, 684, 685), (142, 188, 665, 660), (341, 52, 678, 689), (681, 0, 691, 692), (679, 678, 682, 683), (444, 0, 681, 680), (678, 444, 680, 682), (678, 679, 684, 688, 689), (0, 444, 690, 686, 687), (0, 687, 693, 691), (684, 679, 694, 685), (679, 683, 695, 694), (652, 667, 685, 694), (629, 607, 691, 693), (2, 288, 690, 444), (150, 143, 683, 682), (145, 144, 680, 681), (289, 629, 693, 687), (288, 430, 686, 690), (143, 661, 695, 683), (661, 652, 694, 695)])
_uv = me_plane_001.uv_layers.new(name='UVMap')
_uv.uv.foreach_set('vector', [0.1124, 0.5618, 0.09416, 0.5631, 0.09416, 0.5631, 0.1124, 0.5618, 0.13, 0.5591, 0.1361, 0.56, 0.1361, 0.56, 0.13, 0.5591, 0.09416, 0.5382, 0.1273, 0.5382, 0.1278, 0.5594, 0.1191, 0.5596, 0.1194, 0.5557, 0.1202, 0.5547, 0.1237, 0.5549, 0.1237, 0.5537, 0.1191, 0.5536, 0.118, 0.5547, 0.1177, 0.56, 0.09416, 0.5612, 0.1172, 0.5936, 0.1181, 0.5962, 0.1181, 0.5962, 0.1172, 0.5936, 0.1123, 0.5648, 0.1124, 0.5618, 0.1124, 0.5618, 0.1123, 0.5648, 0.131, 0.5718, 0.1316, 0.5787, 0.1316, 0.5787, 0.131, 0.5718, 0.1292, 0.5382, 0.13, 0.5591, 0.13, 0.5591, 0.1299, 0.5576, 0.1292, 0.5382, 0.1181, 0.5962, 0.1193, 0.5972, 0.1193, 0.5972, 0.1181, 0.5962, 0.05434, 0.8974, 0.07913, 0.8998, 0.08554, 0.6581, 0.0868, 0.6408, 0.09704, 0.5087, 0.09633, 0.4827, 0.1109, 0.3432, 0.1141, 0.3255, 0.09314, 0.3439, 0.07388, 0.4236, 0.07435, 0.4528, 0.06639, 0.5671, 0.06865, 0.5861, 0.1636, 0.806, 0.1726, 0.6305, 0.1731, 0.6213, 0.1764, 0.5577, 0.1833, 0.5117, 0.1751, 0.4051, 0.1743, 0.3936, 0.1885, 0.3536, 0.2131, 0.2212, 0.2016, 0.1093, 0.1829, 0.1084, 0.1994, 0.2237, 0.1742, 0.3458, 0.07751, 0.339, 0.0944, 0.3524, 0.1684, 0.3639, 0.1531, 0.4037, 0.1543, 0.5372, 0.1551, 0.5595, 0.16, 0.7032, 0.1608, 0.7265, 0.163, 0.7891, 0.1129, 0.5662, 0.1123, 0.5648, 0.1123, 0.5648, 0.1129, 0.5662, 0.1761, 0.5423, 0.1984, 0.5405, 0.2037, 0.4528, 0.185, 0.4241, 0.1316, 0.5787, 0.1362, 0.5784, 0.1362, 0.5784, 0.1316, 0.5787, 0.1215, 0.5258, 0.1448, 0.5239, 0.1568, 0.3933, 0.131, 0.3966, 0.561, 0.964, 0.5321, 0.9643, 0.5321, -0.002036, 0.561, -0.006152, 0.1193, 0.5972, 0.1252, 0.5973, 0.1252, 0.5973, 0.1193, 0.5972, 0.1568, 0.7636, 0.1462, 0.7847, 0.1744, 0.7834, 0.1818, 0.763, 0.1755, 0.5446, 0.1788, 0.5265, 0.1822, 0.5138, 0.1817, 0.4667, 0.1699, 0.3474, 0.1499, 0.3459, 0.1622, 0.4677, 0.1577, 0.6641, 0.1068, 0.6515, 0.08908, 0.6329, 0.02551, 0.6229, 0.026, 0.6345, 0.03825, 0.6366, 0.08412, 0.6447, 0.1018, 0.664, 0.1585, 0.6781, 0.1156, 0.5678, 0.1129, 0.5662, 0.1129, 0.5662, 0.1156, 0.5678, 0.1362, 0.5784, 0.1359, 0.5719, 0.1359, 0.5719, 0.1362, 0.5784, 0.08927, 0.327, 0.08286, 0.327, 0.0699, 0.5023, 0.0788, 0.6032, 0.0841, 0.613, 0.09007, 0.6241, 0.173, 0.7197, 0.1291, 0.631, 0.09461, 0.5959, 0.0956, 0.5621, 0.0938, 0.5445, 0.08401, 0.4351, 0.08448, 0.4415, 0.09327, 0.4351, 0.09327, 0.4351, 0.08448, 0.4415, 0.09062, 0.5257, 0.1362, 0.5446, 0.1663, 0.5422, 0.1681, 0.5578, 0.1899, 0.5669, 0.1749, 0.4355, 0.1569, 0.4354, 0.1615, 0.5214, 0.1013, 0.5257, 0.1252, 0.5973, 0.1241, 0.581, 0.1241, 0.581, 0.1252, 0.5973, 0.1167, 0.5691, 0.1156, 0.5678, 0.1156, 0.5678, 0.1167, 0.5691, 0.1878, 0.4135, 0.1403, 0.4548, 0.1308, 0.4924, 0.1261, 0.5474, 0.1161, 0.5297, 0.1072, 0.5138, 0.1135, 0.567, 0.1234, 0.5833, 0.1496, 0.9144, 0.1701, 0.9045, 0.1485, 0.6272, 0.1589, 0.6258, 0.1557, 0.6088, 0.1481, 0.6089, 0.1482, 0.6035, 0.1486, 0.5245, 0.1854, 0.519, 0.1842, 0.5077, 0.158, 0.5085, 0.158, 0.5085, 0.1492, 0.5088, 0.1565, 0.4682, 0.1782, 0.4416, 0.1916, 0.4348, 0.1359, 0.5719, 0.131, 0.5718, 0.131, 0.5718, 0.1359, 0.5719, 0.02268, 0.4399, 0.03102, 0.4489, 0.1031, 0.4573, 0.1191, 0.5028, 0.194, 0.5067, 0.205, 0.6514, 0.2155, 0.6514, 0.212, 0.4771, 0.1918, 0.4905, 0.1349, 0.4893, 0.123, 0.4804, 0.1142, 0.4541, 0.1101, 0.4439, 0.03426, 0.436, 0.02582, 0.3805, 0.02532, 0.39, 0.09416, 0.5631, 0.09416, 0.5829, 0.09416, 0.5829, 0.09416, 0.5631, 0.1698, 0.5708, 0.1612, 0.5724, 0.1519, 0.571, 0.152, 0.5636, 0.1497, 0.5618, 0.1377, 0.5614, 0.1361, 0.56, 0.13, 0.5591, 0.1292, 0.5382, 0.1698, 0.5382, 0.1698, 0.579, 0.1607, 0.5806, 0.1459, 0.5813, 0.1465, 0.5774, 0.1478, 0.576, 0.1483, 0.5711, 0.1513, 0.5721, 0.1614, 0.5735, 0.1698, 0.5722, 0.1698, 0.6006, 0.1502, 0.593, 0.1513, 0.5896, 0.1553, 0.5889, 0.1573, 0.5824, 0.1609, 0.5821, 0.1698, 0.5805, 0.1276, 0.6138, 0.1273, 0.5959, 0.1276, 0.595, 0.1464, 0.5932, 0.1698, 0.6023, 0.1698, 0.6138, 0.09416, 0.5857, 0.1014, 0.5823, 0.1058, 0.5782, 0.1078, 0.5921, 0.1086, 0.593, 0.1161, 0.5939, 0.1177, 0.5986, 0.1254, 0.599, 0.1265, 0.6138, 0.09416, 0.6138, 0.09416, 0.5631, 0.1124, 0.5618, 0.1123, 0.5648, 0.1129, 0.5662, 0.1156, 0.5678, 0.1167, 0.5691, 0.117, 0.5718, 0.1095, 0.573, 0.108, 0.5739, 0.1012, 0.5807, 0.09416, 0.5841, 0.09416, 0.5829, 0.09416, 0.5612, 0.1177, 0.56, 0.118, 0.5547, 0.1191, 0.5536, 0.1237, 0.5537, 0.1237, 0.5549, 0.1202, 0.5547, 0.1194, 0.5557, 0.1191, 0.5596, 0.1278, 0.5594, 0.1273, 0.5382, 0.1292, 0.5382, 0.13, 0.5591, 0.1361, 0.56, 0.1377, 0.5614, 0.1363, 0.5613, 0.1257, 0.5613, 0.1238, 0.5615, 0.1137, 0.5617, 0.1137, 0.5645, 0.1148, 0.5655, 0.1168, 0.5669, 0.1177, 0.5681, 0.118, 0.5706, 0.1183, 0.5717, 0.117, 0.5718, 0.1167, 0.5691, 0.1156, 0.5678, 0.1129, 0.5662, 0.1123, 0.5648, 0.1124, 0.5618, 0.09416, 0.5631, 0.117, 0.5718, 0.1183, 0.5717, 0.123, 0.5713, 0.1248, 0.5711, 0.1356, 0.5703, 0.1373, 0.5701, 0.1474, 0.5696, 0.1505, 0.5706, 0.1511, 0.565, 0.152, 0.5636, 0.1519, 0.571, 0.1612, 0.5724, 0.1698, 0.5708, 0.1698, 0.5722, 0.1614, 0.5735, 0.1513, 0.5721, 0.1483, 0.5711, 0.1474, 0.5712, 0.1372, 0.5719, 0.1359, 0.5719, 0.131, 0.5718, 0.1303, 0.5718, 0.1505, 0.5706, 0.1474, 0.5696, 0.1373, 0.5701, 0.1377, 0.5635, 0.1492, 0.563, 0.1511, 0.565, 0.1356, 0.5703, 0.1363, 0.5613, 0.1377, 0.5614, 0.1497, 0.5618, 0.152, 0.5636, 0.1511, 0.565, 0.1492, 0.563, 0.1377, 0.5635, 0.1373, 0.5701, 0.1248, 0.5711, 0.1257, 0.5613, 0.1363, 0.5613, 0.1356, 0.5703, 0.123, 0.5713, 0.1238, 0.5615, 0.1257, 0.5613, 0.1248, 0.5711, 0.1183, 0.5717, 0.118, 0.5706, 0.1177, 0.5681, 0.1168, 0.5669, 0.1148, 0.5655, 0.1137, 0.5645, 0.1137, 0.5617, 0.1238, 0.5615, 0.123, 0.5713, 0.1372, 0.5719, 0.1474, 0.5712, 0.1469, 0.5757, 0.1456, 0.5771, 0.1448, 0.5815, 0.1383, 0.5818, 0.1383, 0.5818, 0.1448, 0.5815, 0.1456, 0.5771, 0.1469, 0.5757, 0.1474, 0.5712, 0.1483, 0.5711, 0.1478, 0.576, 0.1465, 0.5774, 0.1459, 0.5813, 0.1607, 0.5806, 0.1698, 0.579, 0.1698, 0.5805, 0.1609, 0.5821, 0.1573, 0.5824, 0.1564, 0.5822, 0.155, 0.582, 0.1385, 0.5837, 0.137, 0.5833, 0.1367, 0.5811, 0.1359, 0.5719, 0.1362, 0.5784, 0.1316, 0.5787, 0.131, 0.5718, 0.1308, 0.5787, 0.1223, 0.5797, 0.1195, 0.5836, 0.1083, 0.584, 0.1076, 0.5769, 0.1101, 0.5741, 0.1127, 0.574, 0.1127, 0.5795, 0.1162, 0.5794, 0.1155, 0.5786, 0.1136, 0.5785, 0.114, 0.5738, 0.1304, 0.5723, 0.1304, 0.5723, 0.114, 0.5738, 0.1136, 0.5785, 0.1155, 0.5786, 0.1162, 0.5794, 0.1127, 0.5795, 0.1127, 0.574, 0.1101, 0.5741, 0.1076, 0.5769, 0.1012, 0.5807, 0.108, 0.5739, 0.1095, 0.573, 0.117, 0.5718, 0.1303, 0.5718, 0.1303, 0.5718, 0.131, 0.5718, 0.1304, 0.5723, 0.131, 0.5718, 0.1316, 0.5787, 0.1362, 0.5784, 0.1359, 0.5719, 0.1372, 0.5719, 0.1383, 0.5818, 0.1367, 0.5811, 0.1366, 0.5799, 0.1343, 0.5801, 0.1308, 0.5787, 0.1304, 0.5723, 0.1367, 0.5811, 0.137, 0.5833, 0.1382, 0.5879, 0.1405, 0.5897, 0.1441, 0.5919, 0.1266, 0.593, 0.1263, 0.5885, 0.1322, 0.5878, 0.132, 0.587, 0.1261, 0.5873, 0.1256, 0.5824, 0.1262, 0.5808, 0.1343, 0.5801, 0.1343, 0.5801, 0.1366, 0.5799, 0.1367, 0.5811, 0.137, 0.5833, 0.1385, 0.5837, 0.1385, 0.5848, 0.1396, 0.5872, 0.1422, 0.589, 0.1433, 0.5866, 0.1441, 0.5869, 0.1432, 0.5896, 0.149, 0.5924, 0.1508, 0.5884, 0.1547, 0.5877, 0.1564, 0.5822, 0.1573, 0.5824, 0.1553, 0.5889, 0.1513, 0.5896, 0.1502, 0.593, 0.1698, 0.6006, 0.1698, 0.6023, 0.1464, 0.5932, 0.1276, 0.595, 0.1273, 0.5959, 0.1252, 0.5973, 0.1241, 0.581, 0.1223, 0.5818, 0.1203, 0.5849, 0.1081, 0.586, 0.1078, 0.5921, 0.1058, 0.5782, 0.1014, 0.5823, 0.09416, 0.5857, 0.09416, 0.5841, 0.1012, 0.5807, 0.1076, 0.5769, 0.1083, 0.584, 0.1195, 0.5836, 0.1223, 0.5797, 0.1308, 0.5787, 0.1343, 0.5801, 0.1262, 0.5808, 0.1256, 0.5824, 0.1261, 0.5873, 0.132, 0.587, 0.1322, 0.5878, 0.1263, 0.5885, 0.1266, 0.593, 0.1441, 0.5919, 0.1405, 0.5897, 0.1382, 0.5879, 0.1547, 0.5877, 0.1508, 0.5884, 0.149, 0.5924, 0.1432, 0.5896, 0.1441, 0.5869, 0.1433, 0.5866, 0.1422, 0.589, 0.1396, 0.5872, 0.1385, 0.5848, 0.1385, 0.5837, 0.155, 0.582, 0.1564, 0.5822, 0.1078, 0.5921, 0.1081, 0.586, 0.109, 0.5917, 0.1168, 0.5925, 0.1172, 0.5936, 0.1181, 0.5962, 0.1193, 0.5972, 0.1252, 0.5973, 0.1273, 0.5959, 0.1276, 0.6138, 0.1265, 0.6138, 0.1254, 0.599, 0.1177, 0.5986, 0.1161, 0.5939, 0.1086, 0.593, 0.1193, 0.5972, 0.1181, 0.5962, 0.1172, 0.5936, 0.1168, 0.5925, 0.109, 0.5917, 0.1081, 0.586, 0.1203, 0.5849, 0.1223, 0.5818, 0.1241, 0.581, 0.1252, 0.5973, 0.1698, 0.579, 0.1698, 0.5722, 0.1698, 0.5722, 0.1698, 0.579, 0.4678, 0.9649, 0.5321, 0.9753, 0.5838, 0.4133, 0.5308, 0.3627, 0.6623, 0.03051, 0.6636, 0.07854, 0.995, 0.06594, 1.0, 0.01917, 0.1698, 0.5382, 0.1698, 0.5382, 0.1698, 0.5382, 0.1698, 0.5382, 0.07204, 0.36, 0.09736, 0.36, 0.09736, 0.36, 0.07204, 0.36, 0.1698, 0.6138, 0.1698, 0.6138, 0.1698, 0.6138, 0.1698, 0.6138, 0.09416, 0.5631, 0.09416, 0.5631, 0.09416, 0.5631, 0.09416, 0.5631, 0.1499, 0.3459, 0.1699, 0.3474, 0.1699, 0.3474, 0.1499, 0.3459, 0.05418, 0.6287, 0.05418, 0.6069, 0.0126, 0.6069, 0.00756, 0.6287, 0.1698, 0.5805, 0.1698, 0.5805, 0.1698, 0.5805, 0.1698, 0.5805, 0.973, 0.528, 0.9801, 0.3793, 0.6172, 0.407, 0.6127, 0.5318, 0.1698, 0.5722, 0.1698, 0.5708, 0.1698, 0.5708, 0.1698, 0.5722, 0.1265, 0.6138, 0.1265, 0.6138, 0.1265, 0.6138, 0.1265, 0.6138, 0.552, 0.9663, 0.5714, 0.9653, 0.5525, 0.07454, 0.5281, 0.08436, 0.09416, 0.5841, 0.09416, 0.5857, 0.09416, 0.5857, 0.09416, 0.5841, 0.6971, 0.2743, 0.9743, 0.2743, 0.9529, 0.8967, 0.6946, 0.8929, 0.09416, 0.5612, 0.09416, 0.5612, 0.09416, 0.5612, 0.09416, 0.5612, 0.6155, 0.01485, 0.5672, 0.01612, 0.5433, 0.9611, 0.5916, 0.9661, 0.645, 0.7696, 0.9305, 0.7663, 0.9137, 0.4544, 0.8592, 0.4519, 0.8457, 0.4383, 0.8463, 0.3763, 0.861, 0.3764, 0.86, 0.4227, 0.8659, 0.4277, 0.8727, 0.4335, 0.885, 0.4342, 0.9124, 0.4357, 0.9044, 0.3361, 0.64, 0.3401, 0.5245, 0.9578, 0.5915, 0.9724, 0.6126, -0.02536, 0.5505, -0.04433, 0.5735, 0.9573, 0.6168, 0.9573, 0.5764, 0.5825, 0.6372, 0.07363, 0.5893, 0.04381, 0.5343, 0.6095, 0.5376, 0.9653, 0.559, 0.9577, 0.5982, 0.19, 0.564, 0.1368, 0.5565, 0.9629, 0.6005, 0.9629, 0.5784, 0.06225, 0.5552, 0.01582, 0.5386, 0.06311, 0.5225, 0.8868, 0.5829, 0.9145, 0.5865, 0.2278, 0.5125, 0.2237, 0.5198, 0.9634, 0.5681, 0.9686, 0.5968, 0.07221, 0.5527, 0.04095, 0.5348, 0.911, 0.5896, 0.8835, 0.6377, 0.7236, 0.5743, 0.07862, 0.5251, 0.03647, 0.5929, 0.7045, 0.5501, 0.9075, 0.5989, 0.8509, 0.612, 0.1271, 0.5571, 0.05433, 0.5043, 0.9674, 0.6106, 0.8639, 0.6024, 0.4177, 0.5993, 0.1042, 0.492, 0.2377, 0.4829, 0.7402, 0.5231, 0.9659, 0.5836, 0.9071, 0.5967, 0.09302, 0.5121, 0.0795, 0.5233, 1.003, 0.5961, 0.9104, 0.5983, 0.09469, 0.515, 0.01527, 0.536, 0.9237, 0.5885, 0.8715, 0.5979, 0.04602, 0.5437, 0.1125, 0.4862, 0.9538, 0.5453, 0.9719, 0.5979, 0.8823, 0.585, 0.5829, 0.5794, 0.4303, 0.5766, 0.1971, 0.4878, 0.1759, 0.4851, 0.3385, 0.4897, 0.5202, 0.494, 0.8078, 0.4962, 0.2932, 0.5461, 0.1775, 0.4891, 0.1854, 0.4953, 0.5303, 0.5486, 0.3503, 0.5301, 0.3515, 0.4832, 0.5149, 0.327, 0.54, 0.2674, 0.6686, 0.2822, 0.6753, 0.3354, 0.5583, 0.4473, 0.8231, 0.5881, 0.7872, 0.6129, 0.579, 0.4317, 0.6184, 0.1168, 0.5925, 0.1172, 0.5936, 0.1172, 0.5936, 0.1168, 0.5925, 0.1361, 0.56, 0.1377, 0.5614, 0.1377, 0.5614, 0.1361, 0.56, 0.1308, 0.5787, 0.1304, 0.5723, 0.1304, 0.5723, 0.1308, 0.5787, 0.1292, 0.5382, 0.1273, 0.5382, 0.1273, 0.5382, 0.1292, 0.5382, 0.109, 0.5917, 0.1168, 0.5925, 0.1168, 0.5925, 0.109, 0.5917, 0.1377, 0.5614, 0.1497, 0.5618, 0.1497, 0.5618, 0.1414, 0.5615, 0.1377, 0.5614, 0.1223, 0.5797, 0.1308, 0.5787, 0.1308, 0.5787, 0.1223, 0.5797, 0.1081, 0.586, 0.109, 0.5917, 0.109, 0.5917, 0.1081, 0.586, 0.1497, 0.5618, 0.152, 0.5636, 0.152, 0.5636, 0.1497, 0.5618, 0.1195, 0.5836, 0.1223, 0.5797, 0.1223, 0.5797, 0.1195, 0.5836, 0.09416, 0.5612, 0.1177, 0.56, 0.1177, 0.56, 0.09416, 0.5612, 0.1203, 0.5849, 0.1081, 0.586, 0.1081, 0.586, 0.1203, 0.5849, 0.152, 0.5636, 0.1519, 0.571, 0.1519, 0.571, 0.152, 0.5636, 0.1083, 0.584, 0.1195, 0.5836, 0.1195, 0.5836, 0.1083, 0.584, 0.1177, 0.56, 0.118, 0.5556, 0.118, 0.5547, 0.118, 0.5547, 0.1178, 0.5588, 0.1177, 0.56, 0.1223, 0.5818, 0.1203, 0.5849, 0.1203, 0.5849, 0.1223, 0.5818, 0.1519, 0.571, 0.1612, 0.5724, 0.1612, 0.5724, 0.1519, 0.571, 0.1076, 0.5769, 0.1083, 0.584, 0.1083, 0.584, 0.1076, 0.5769, 0.118, 0.5547, 0.1191, 0.5536, 0.1191, 0.5536, 0.118, 0.5547, 0.1241, 0.581, 0.1223, 0.5818, 0.1223, 0.5818, 0.1241, 0.581, 0.1612, 0.5724, 0.1698, 0.5708, 0.1698, 0.5708, 0.1612, 0.5724, 0.1101, 0.5741, 0.1076, 0.5769, 0.1076, 0.5769, 0.1101, 0.5741, 0.1191, 0.5536, 0.1237, 0.5537, 0.1237, 0.5537, 0.1191, 0.5536, 0.1127, 0.574, 0.1101, 0.5741, 0.1101, 0.5741, 0.1127, 0.574, 0.1237, 0.5537, 0.1237, 0.5549, 0.1237, 0.5549, 0.1237, 0.5537, 0.1698, 0.6006, 0.1698, 0.5805, 0.1698, 0.5805, 0.1698, 0.6006, 0.1127, 0.5795, 0.1127, 0.574, 0.1127, 0.574, 0.1127, 0.5746, 0.1127, 0.5795, 0.1237, 0.5549, 0.1202, 0.5547, 0.1202, 0.5547, 0.1237, 0.5549, 0.1698, 0.5722, 0.1614, 0.5735, 0.1614, 0.5735, 0.1698, 0.5722, 0.1162, 0.5794, 0.1127, 0.5795, 0.1127, 0.5795, 0.1162, 0.5794, 0.1202, 0.5547, 0.1198, 0.5552, 0.1198, 0.5552, 0.1202, 0.5547, 0.1614, 0.5735, 0.1513, 0.5721, 0.1513, 0.5721, 0.1614, 0.5735, 0.1155, 0.5786, 0.1162, 0.5794, 0.1162, 0.5794, 0.1155, 0.5786, 0.1194, 0.5557, 0.1193, 0.5566, 0.1193, 0.5566, 0.1194, 0.5557, 0.1513, 0.5721, 0.1483, 0.5711, 0.1483, 0.5711, 0.1513, 0.5721, 0.1136, 0.5785, 0.1155, 0.5786, 0.1155, 0.5786, 0.1136, 0.5785, 0.1191, 0.5596, 0.1278, 0.5594, 0.1278, 0.5594, 0.1191, 0.5596, 0.1483, 0.5711, 0.1478, 0.576, 0.1478, 0.576, 0.1483, 0.5711, 0.114, 0.5738, 0.1136, 0.5785, 0.1136, 0.5785, 0.1139, 0.5746, 0.114, 0.5738, 0.1278, 0.5594, 0.1273, 0.5382, 0.1273, 0.5382, 0.1278, 0.5594, 0.1478, 0.576, 0.1465, 0.5774, 0.1465, 0.5774, 0.1478, 0.576, 0.1304, 0.5723, 0.114, 0.5738, 0.114, 0.5738, 0.1304, 0.5723, 0.1505, 0.5706, 0.1511, 0.565, 0.1511, 0.565, 0.1505, 0.5706, 0.1465, 0.5774, 0.1459, 0.5813, 0.1459, 0.5813, 0.1465, 0.5774, 0.1511, 0.565, 0.1492, 0.563, 0.1492, 0.563, 0.1511, 0.565, 0.1459, 0.5813, 0.1607, 0.5806, 0.1607, 0.5806, 0.1459, 0.5813, 0.1492, 0.563, 0.1377, 0.5635, 0.1377, 0.5635, 0.1492, 0.563, 0.1607, 0.5806, 0.1698, 0.579, 0.1698, 0.579, 0.1607, 0.5806, 0.1377, 0.5635, 0.1373, 0.5701, 0.1373, 0.5701, 0.1377, 0.5635, 0.1373, 0.5701, 0.1474, 0.5696, 0.1474, 0.5696, 0.1373, 0.5701, 0.1698, 0.5805, 0.1698, 0.579, 0.1698, 0.579, 0.1698, 0.5805, 0.1474, 0.5696, 0.1505, 0.5706, 0.1505, 0.5706, 0.1474, 0.5696, 0.1698, 0.5805, 0.1609, 0.5821, 0.1609, 0.5821, 0.1698, 0.5805, 0.1609, 0.5821, 0.1573, 0.5824, 0.1573, 0.5824, 0.1609, 0.5821, 0.1343, 0.5801, 0.1262, 0.5808, 0.1262, 0.5808, 0.1274, 0.5807, 0.1343, 0.5801, 0.1573, 0.5824, 0.1553, 0.5889, 0.1553, 0.5889, 0.1573, 0.5824, 0.1262, 0.5808, 0.1256, 0.5824, 0.1256, 0.5824, 0.126, 0.5815, 0.1262, 0.5808, 0.1553, 0.5889, 0.1513, 0.5896, 0.1513, 0.5896, 0.1553, 0.5889, 0.1256, 0.5824, 0.1261, 0.5873, 0.1261, 0.5873, 0.1256, 0.5824, 0.1356, 0.5703, 0.1363, 0.5613, 0.1363, 0.5613, 0.1356, 0.5703, 0.1513, 0.5896, 0.1505, 0.5922, 0.1505, 0.5922, 0.1513, 0.5896, 0.1261, 0.5873, 0.132, 0.587, 0.132, 0.587, 0.1269, 0.5873, 0.1261, 0.5873, 0.1248, 0.5711, 0.1356, 0.5703, 0.1356, 0.5703, 0.1248, 0.5711, 0.1502, 0.593, 0.1698, 0.6006, 0.1698, 0.6006, 0.1502, 0.593, 0.132, 0.587, 0.1322, 0.5878, 0.1322, 0.5878, 0.132, 0.587, 0.09416, 0.6138, 0.1265, 0.6138, 0.1265, 0.6138, 0.09416, 0.6138, 0.1322, 0.5878, 0.1263, 0.5885, 0.1263, 0.5885, 0.1272, 0.5884, 0.1322, 0.5878, 0.1363, 0.5613, 0.1257, 0.5613, 0.1257, 0.5613, 0.1363, 0.5613, 0.1263, 0.5885, 0.1266, 0.593, 0.1266, 0.593, 0.1265, 0.5922, 0.1263, 0.5885, 0.1257, 0.5613, 0.1248, 0.5711, 0.1248, 0.5711, 0.1257, 0.5613, 0.1698, 0.6023, 0.1464, 0.5932, 0.1464, 0.5932, 0.1698, 0.6023, 0.1266, 0.593, 0.1281, 0.5929, 0.1281, 0.5929, 0.1273, 0.5929, 0.1266, 0.593, 0.1464, 0.5932, 0.145, 0.5934, 0.145, 0.5934, 0.1464, 0.5932, 0.1441, 0.5919, 0.1405, 0.5897, 0.1405, 0.5897, 0.1428, 0.5911, 0.1441, 0.5919, 0.123, 0.5713, 0.1238, 0.5615, 0.1238, 0.5615, 0.123, 0.5713, 0.1276, 0.595, 0.1273, 0.5959, 0.1273, 0.5959, 0.1276, 0.595, 0.1405, 0.5897, 0.1382, 0.5879, 0.1382, 0.5879, 0.1405, 0.5897, 0.1183, 0.5717, 0.123, 0.5713, 0.123, 0.5713, 0.1183, 0.5717, 0.1273, 0.5959, 0.1276, 0.6138, 0.1276, 0.6138, 0.1273, 0.5959, 0.1382, 0.5879, 0.137, 0.5833, 0.137, 0.5833, 0.1382, 0.5879, 0.137, 0.5833, 0.1367, 0.5811, 0.1367, 0.5811, 0.137, 0.5833, 0.1238, 0.5615, 0.1137, 0.5617, 0.1137, 0.5617, 0.1238, 0.5615, 0.9305, 0.9779, 0.645, 0.98, 0.645, 0.01744, 0.9305, 0.01158, 0.1366, 0.5799, 0.1343, 0.5801, 0.1343, 0.5801, 0.1356, 0.58, 0.1366, 0.5799, 0.1137, 0.5617, 0.1137, 0.5645, 0.1137, 0.5645, 0.1137, 0.5617, 0.1265, 0.6138, 0.1254, 0.599, 0.1254, 0.599, 0.1265, 0.6138, 0.1367, 0.5811, 0.1366, 0.5799, 0.1366, 0.5799, 0.1367, 0.5811, 0.1137, 0.5645, 0.1148, 0.5655, 0.1148, 0.5655, 0.1137, 0.5645, 0.1254, 0.599, 0.1177, 0.5986, 0.1177, 0.5986, 0.1254, 0.599, 0.1432, 0.5896, 0.1486, 0.5922, 0.1486, 0.5922, 0.1432, 0.5896, 0.1148, 0.5655, 0.1168, 0.5669, 0.1168, 0.5669, 0.1148, 0.5655, 0.1177, 0.5986, 0.1161, 0.5939, 0.1161, 0.5939, 0.1177, 0.5986, 0.1441, 0.5869, 0.1432, 0.5896, 0.1432, 0.5896, 0.1435, 0.5886, 0.1441, 0.5869, 0.1168, 0.5669, 0.1177, 0.5681, 0.1177, 0.5681, 0.1168, 0.5669, 0.1161, 0.5939, 0.1086, 0.593, 0.1086, 0.593, 0.1161, 0.5939, 0.1433, 0.5866, 0.1441, 0.5869, 0.1441, 0.5869, 0.1433, 0.5866, 0.1177, 0.5681, 0.118, 0.5706, 0.118, 0.5706, 0.1177, 0.5681, 0.1086, 0.593, 0.1078, 0.5921, 0.1078, 0.5921, 0.1086, 0.593, 0.1422, 0.589, 0.1424, 0.5884, 0.1424, 0.5884, 0.1422, 0.589, 0.118, 0.5706, 0.1183, 0.5717, 0.1183, 0.5717, 0.118, 0.5706, 0.1078, 0.5921, 0.1071, 0.5872, 0.1071, 0.5872, 0.1078, 0.5921, 0.1396, 0.5872, 0.1422, 0.589, 0.1422, 0.589, 0.1396, 0.5872, 0.1469, 0.5757, 0.1473, 0.5722, 0.1473, 0.5722, 0.1469, 0.5757, 0.1058, 0.5782, 0.1014, 0.5823, 0.1014, 0.5823, 0.1058, 0.5782, 0.1385, 0.5848, 0.1396, 0.5872, 0.1396, 0.5872, 0.1385, 0.5848, 0.1456, 0.5771, 0.1469, 0.5757, 0.1469, 0.5757, 0.1456, 0.5771, 0.1014, 0.5823, 0.09416, 0.5857, 0.09416, 0.5857, 0.1014, 0.5823, 0.1385, 0.5837, 0.1385, 0.5848, 0.1385, 0.5848, 0.1385, 0.5837, 0.1448, 0.5815, 0.1456, 0.5771, 0.1456, 0.5771, 0.1448, 0.5815, 0.155, 0.582, 0.1385, 0.5837, 0.1385, 0.5837, 0.1394, 0.5836, 0.155, 0.582, 0.1383, 0.5818, 0.1448, 0.5815, 0.1448, 0.5815, 0.1383, 0.5818, 0.09416, 0.6138, 0.09416, 0.6138, 0.09416, 0.6138, 0.09416, 0.6138, 0.1564, 0.5822, 0.155, 0.582, 0.155, 0.582, 0.1559, 0.5821, 0.1564, 0.5822, 0.1372, 0.5719, 0.1383, 0.5818, 0.1383, 0.5818, 0.1372, 0.5719, 0.09416, 0.5841, 0.1012, 0.5807, 0.1012, 0.5807, 0.09416, 0.5841, 0.1547, 0.5877, 0.1564, 0.5822, 0.1564, 0.5822, 0.1561, 0.5832, 0.1547, 0.5877, 0.1474, 0.5712, 0.1372, 0.5719, 0.1372, 0.5719, 0.1468, 0.5713, 0.1474, 0.5712, 0.1012, 0.5807, 0.108, 0.5739, 0.108, 0.5739, 0.1012, 0.5807, 0.1508, 0.5884, 0.1547, 0.5877, 0.1547, 0.5877, 0.1508, 0.5884, 0.09416, 0.5829, 0.09416, 0.5841, 0.09416, 0.5841, 0.09416, 0.5829, 0.108, 0.5739, 0.1088, 0.5734, 0.1088, 0.5734, 0.108, 0.5739, 0.149, 0.5924, 0.1492, 0.5919, 0.1492, 0.5919, 0.149, 0.5924, 0.1698, 0.5382, 0.1698, 0.5382, 0.1698, 0.5382, 0.1698, 0.5382, 0.1095, 0.573, 0.117, 0.5718, 0.117, 0.5718, 0.1095, 0.573, 0.1701, 0.9045, 0.1496, 0.9144, 0.1496, 0.9144, 0.1701, 0.9045, 0.117, 0.5718, 0.1167, 0.5691, 0.1167, 0.5691, 0.117, 0.5718, 0.6064, 0.2743, 0.6128, 0.4618, 0.6129, 0.4652, 0.7023, 0.4734, 0.71, 0.4897, 0.7978, 0.4958, 0.822, 0.5169, 0.8181, 0.5846, 0.9027, 0.5991, 0.9857, 0.5829, 0.9857, 0.2743, 0.561, 0.964, 0.5865, 0.06817, 0.5409, 0.01249, 0.5321, 0.9631, 0.5881, 0.9582, 0.6046, 0.09005, 0.5439, 0.08641, 0.538, 0.9527, 0.654, 0.7021, 0.6749, 0.6927, 0.7441, 0.6626, 0.7906, 0.6156, 0.8381, 0.567, 0.8734, 0.5589, 0.9501, 0.5469, 0.9452, 0.5226, 0.9286, 0.5083, 0.9125, 0.498, 0.8959, 0.4848, 0.8915, 0.4734, 0.8874, 0.4578, 0.8883, 0.4362, 0.654, 0.4539, 0.9465, 0.6596, 0.9491, 0.2627, 0.6442, 0.2816, 0.6391, 0.6596, 0.09416, 0.5857, 0.09416, 0.6138, 0.09416, 0.6138, 0.09416, 0.5857, 0.9797, 0.6596, 0.9692, 0.5074, 0.8871, 0.5016, 0.8838, 0.4921, 0.8696, 0.4506, 0.7858, 0.4399, 0.7772, 0.4276, 0.7579, 0.2902, 0.7206, 0.3294, 0.6391, 0.3663, 0.6391, 0.6596, 0.8276, 0.9465, 0.9304, 0.6272, 0.8939, 0.3902, 0.6575, 0.4083, 0.6858, 0.9539, 0.9489, 0.3737, 0.7285, 0.411, 0.6789, 0.5274, 0.6219, 0.5353, 0.6127, 0.5767, 0.9489, 0.7152, 0.543, 0.7098, 0.5381, 0.7076, 0.5314, 0.7222, 0.5362, 0.7246, 0.5394, 0.7177, 0.6196, 0.866, 0.5862, 0.5175, 0.598, 0.3159, 0.6056, 0.23, 0.6286, 0.1378, 0.5653, 0.09477, 0.5192, 0.2406, 0.4871, 0.5384, 0.5476, 0.9082, 0.1424, 0.5884, 0.1424, 0.5884, 0.1433, 0.5866, 0.1433, 0.5866, 0.5586, 0.9471, 0.5605, 0.8915, 0.6078, 0.1454, 0.5538, 0.1219, 0.5429, 0.1675, 0.5206, 0.9412, 0.1425, 0.592, 0.1425, 0.592, 0.1441, 0.5919, 0.1441, 0.5919, 0.5212, 0.917, 0.5645, 0.8589, 0.5795, 0.1259, 0.5389, 0.1237, 0.538, 0.1652, 0.5228, 0.8453, 0.4891, 0.1854, 0.5461, 0.1775, 0.5799, 0.09911, 0.484, 0.109, 0.5811, 0.1726, 0.5799, 0.09911, 0.5461, 0.1775, 0.5942, 0.9665, 0.5927, 0.8743, 0.5334, 0.8534, 0.5395, 0.9451, 0.5334, 0.8534, 0.5927, 0.8743, 0.5811, 0.1726, 0.5461, 0.1775, 0.4962, 0.2932, 0.5922, 0.9455, 0.5817, 0.3205, 0.6411, 0.1546, 0.4865, 0.1562, 0.4374, 0.2799, 0.4913, 0.9489, 0.5389, 0.1237, 0.5795, 0.1259, 0.5803, 0.08783, 0.5397, 0.08705, 0.563, 0.9359, 0.5645, 0.8589, 0.5212, 0.917, 0.5194, 0.9969, 0.516, 0.8724, 0.6204, 0.8657, 0.6046, 0.3333, 0.4819, 0.3488, 0.6875, 0.6612, 0.8734, 0.6493, 0.8341, 0.6249, 0.8148, 0.5988, 0.8028, 0.5339, 0.8001, 0.5162, 0.6854, 0.5197, 0.6799, 0.536, 0.6821, 0.597, 0.7501, 0.5934, 0.7531, 0.6034, 0.6861, 0.6119, 0.5, 1.008, 0.5836, 0.9398, 0.6196, 0.04218, 0.5267, 0.07509, 0.8278, 0.5657, 0.8033, 0.5949, 0.7949, 0.6063, 0.6398, 0.6188, 0.6456, 0.6642, 0.7438, 0.6776, 0.7673, 0.7256, 0.7811, 0.741, 0.8388, 0.7445, 0.6924, 0.5631, 0.6626, 0.5649, 0.6347, 0.5978, 0.6406, 0.679, 0.7789, 0.6752, 0.8093, 0.624, 0.9245, 0.6113, 0.9201, 0.5442, 0.709, 0.5634, 0.705, 0.6157, 0.7295, 0.6167, 0.7392, 0.6274, 0.6927, 0.6276, 0.463, 0.9818, 0.5809, 0.8741, 0.634, 0.132, 0.5045, 0.02075, 0.7633, 0.5948, 0.81, 0.5928, 0.8069, 0.5218, 0.7576, 0.5224, 0.5121, 0.0795, 0.5967, 0.09302, 0.5976, 0.0356, 0.5114, 0.02231, 0.7738, 0.4698, 0.6577, 0.4737, 0.6703, 0.5892, 0.7412, 0.5842, 0.7505, 0.5327, 0.7692, 0.5125, 0.5735, 0.9097, 0.6216, 0.8911, 0.5605, 0.6273, 0.6297, 0.4682, 0.5781, 0.1426, 0.5124, 0.1102, 0.5726, 0.4736, 0.5057, 0.6241, 0.1473, 0.5722, 0.1473, 0.5722, 0.1474, 0.5712, 0.1474, 0.5712, 0.4878, 0.9382, 0.5397, 0.8536, 0.5451, 0.6295, 0.6293, 0.4511, 0.5939, 0.1041, 0.5121, 0.02973, 0.5624, 0.4491, 0.4767, 0.5943, 1.0, 0.4576, 0.8922, 0.473, 0.7474, 0.4565, 0.7247, 0.4494, 0.7193, 0.5022, 0.7013, 0.5263, 0.6936, 0.5595, 0.8701, 0.5532, 1.0, 0.5308, 0.5197, 0.9525, 0.6056, 0.8494, 0.6027, 0.1173, 0.5213, 0.03728, 0.7717, 0.3593, 0.6331, 0.3649, 0.6292, 0.4351, 0.7578, 0.4283, 0.7892, 0.4393, 0.7952, 0.3799, 0.541, 0.8616, 0.5801, 0.7897, 0.5898, 0.1382, 0.5477, 0.08729, 0.8542, 0.4941, 0.8623, 0.3946, 0.7363, 0.3951, 0.725, 0.5059, 0.5013, 0.844, 0.5999, 0.76, 0.5964, 0.3936, 0.466, 0.2892, 0.7106, 0.5149, 0.7089, 0.5391, 0.7477, 0.5699, 0.76, 0.5814, 0.7636, 0.6019, 0.769, 0.6309, 0.8194, 0.6239, 0.8268, 0.513, 0.1186, 0.3994, 0.1012, 0.3998, 0.09954, 0.4395, 0.1078, 0.458, 0.143, 0.4794, 0.1585, 0.4963, 0.1623, 0.5322, 0.1792, 0.5308, 0.1753, 0.5162, 0.1704, 0.4833, 0.1587, 0.4677, 0.133, 0.4496, 0.118, 0.4361, 0.1032, 0.4079, 0.1219, 0.4038, 0.1246, 0.364, 0.1065, 0.3506, 0.1198, 0.5552, 0.1198, 0.5552, 0.1194, 0.5557, 0.1194, 0.5557, 0.1193, 0.5566, 0.1193, 0.5566, 0.1191, 0.5596, 0.1191, 0.5596, 0.1192, 0.5587, 0.1605, 0.3724, 0.1415, 0.3844, 0.1528, 0.3896, 0.1569, 0.3975, 0.1606, 0.4044, 0.1426, 0.4471, 0.1563, 0.4526, 0.1796, 0.3951, 0.1721, 0.3776, 0.07842, 0.6405, 0.1075, 0.6371, 0.09736, 0.36, 0.07204, 0.36, 0.2059, 0.4037, 0.1805, 0.4267, 0.2117, 0.5748, 0.1899, 0.604, 0.2092, 0.6136, 0.2285, 0.5797, 0.2073, 0.4216, 0.1198, 0.5289, 0.1024, 0.532, 0.1027, 0.6036, 0.1492, 0.6034, 0.1395, 0.5927, 0.115, 0.5917, 0.1655, 0.6124, 0.1869, 0.6064, 0.1779, 0.5122, 0.09252, 0.562, 0.0, 0.6069, 0.0, 0.6287, 0.09586, 0.5829, 0.1534, 0.5291, 0.1067, 0.5845, 0.1067, 0.5845, 0.1058, 0.5782, 0.1058, 0.5782, 0.1837, 0.6448, 0.1706, 0.6475, 0.1801, 0.7127, 0.1071, 0.5872, 0.1071, 0.5872, 0.1067, 0.5845, 0.1067, 0.5845, 0.08423, 0.5344, 0.08259, 0.506, 0.08135, 0.3991, 0.05938, 0.4433, 0.06436, 0.557, 0.1134, 0.5968, 0.1096, 0.7452, 0.1141, 0.767, 0.1495, 0.7642, 0.1478, 0.751, 0.1349, 0.7494, 0.131, 0.5878, 0.09194, 0.5582, 0.1333, 0.7031, 0.1492, 0.7021, 0.1464, 0.6231, 0.1361, 0.6252, 0.1263, 0.5885, 0.1263, 0.5885, 0.1263, 0.5885, 0.1281, 0.5929, 0.1281, 0.5929, 0.1411, 0.5921, 0.1411, 0.5921, 0.1276, 0.595, 0.1276, 0.595, 0.1276, 0.595, 0.1377, 0.7468, 0.1444, 0.7189, 0.1246, 0.7201, 0.1207, 0.6613, 0.1207, 0.6613, 0.1183, 0.6455, 0.1117, 0.5803, 0.1197, 0.5591, 0.09145, 0.5627, 0.1059, 0.7774, 0.1334, 0.7592, 0.1377, 0.7468, 0.1411, 0.5921, 0.1411, 0.5921, 0.1425, 0.592, 0.1425, 0.592, 0.145, 0.5934, 0.145, 0.5934, 0.1276, 0.595, 0.1276, 0.595, 0.1654, 0.4929, 0.1434, 0.5417, 0.1378, 0.7144, 0.165, 0.7236, 0.1424, 0.5884, 0.1424, 0.5884, 0.1424, 0.5884, 0.1492, 0.5919, 0.1492, 0.5919, 0.1508, 0.5884, 0.1508, 0.5884, 0.1495, 0.5913, 0.1505, 0.5922, 0.1505, 0.5922, 0.1502, 0.593, 0.1502, 0.593, 0.1114, 0.6377, 0.1281, 0.6422, 0.139, 0.6083, 0.1919, 0.5985, 0.2189, 0.5122, 0.206, 0.5097, 0.1845, 0.5825, 0.1323, 0.5916, 0.5311, 0.978, 0.5911, 0.982, 0.5832, 0.02471, 0.5211, 0.02309, 0.5296, 0.8878, 0.5963, 0.8622, 0.6346, 0.7719, 0.6069, 0.1437, 0.6303, 0.1373, 0.6141, 0.05424, 0.5096, 0.08308, 0.55, 0.5103, 0.4776, 0.6372, 0.5364, 0.8852, 0.6039, 0.9435, 0.6207, 0.007165, 0.5166, 0.02666, 0.4853, 0.587, 0.6091, 0.6631, 0.6282, 0.1077, 0.484, 0.096, 0.5164, 0.9686, 0.5907, 0.8937, 0.6417, 0.01354, 0.5385, 0.04978, 0.5459, 0.9653, 0.5976, 0.96, 0.5862, 0.1491, 0.5228, 0.1059, 0.6054, 0.1736, 0.5361, 0.05817, 0.5464, 0.8845, 0.6174, 0.8329, 0.4306, 0.8778, 0.6188, 0.8298, 0.6011, 0.2618, 0.4635, 0.2176, 0.5368, 0.9544, 0.5893, 0.911, 0.593, 0.04926, 0.5362, 0.01474, 0.5383, 0.8918, 0.5883, 0.8616, 0.5809, 0.1124, 0.5384, 0.06134, 0.4967, 0.9369, 0.5755, 0.8921, 0.6095, 0.07668, 0.543, 0.03015, 0.5685, 0.1899, 0.531, 0.1411, 0.5513, 0.8246, 0.5899, 0.776, 0.5978, 0.1242, 0.4977, 0.02907, 0.4579, 0.9075, 0.6072, 0.8397, 0.5071, 0.8579, 0.62, 0.8298, 0.6193, 0.6567, 0.5766, 0.1508, 0.4903, 0.1343, 0.4951, 0.341, 0.541, 0.66, 0.5245, 0.9947, 0.5825, 0.9385, 0.6078, 0.08956, 0.5492, 0.02668, 0.4739, 0.9794, 0.5841, 0.8112, 0.6183, 0.5064, 0.5765, 0.282, 0.5251, 0.1153, 0.4386, 0.1487, 0.537, 0.4192, 0.5598, 0.8964, 0.6415, 0.9347, 0.636, 0.642, 0.6024, 0.3794, 0.6083, 0.07751, 0.52, 0.01998, 0.4764, 0.3333, 0.2985, 0.4083, 0.2912, 0.4106, 0.2961, 0.4349, 0.3023, 0.4442, 0.5328, 0.7818, 0.5727, 0.7674, 0.5992, 0.4742, 0.6019, 0.3367, 0.5533, 0.3587, 0.5666, 0.3989, 0.1088, 0.5734, 0.1088, 0.5734, 0.1095, 0.573, 0.1095, 0.573, 0.5563, 0.8616, 0.6087, 0.8642, 0.5886, 0.6111, 0.5711, 0.3652, 0.5332, 0.3438, 0.5635, 0.8152, 0.5357, 0.7846, 0.5798, 0.7944, 0.5837, 0.5021, 0.5838, 0.4133, 0.5245, 0.3866, 0.4809, 0.9074, 0.6039, 0.9622, 0.5917, 0.2072, 0.5182, 0.01501, 0.5394, 0.9057, 0.5729, 0.8493, 0.5638, 0.2325, 0.5257, 0.2353, 0.5306, 0.4733, 0.5332, 0.6017, 0.4586, 0.781, 0.5973, 0.835, 0.5859, 0.5756, 0.4171, 0.5498, 0.5307, 0.8613, 0.5811, 0.9433, 0.5778, 0.1165, 0.518, 0.07753, 0.4966, 0.9174, 0.5927, 0.8649, 0.614, 0.2073, 0.6184, 0.0567, 0.5149, 0.1163, 0.5506, 0.9069, 0.5848, 0.93, 0.5754, 0.503, 0.5329, 0.4778, 0.5441, 1.007, 0.5832, 0.961, 0.5941, -0.001595, 0.548, -0.005286, 0.4966, 0.9622, 0.5972, 0.969, 0.5981, 0.2862, 0.4748, 0.2491, 0.4837, 0.9219, 0.5774, 0.7815, 0.5922, 0.3687, 0.4912, 0.234, 0.4683, 0.8016, 0.6054, 0.8734, 0.6062, 0.7459, 0.6308, 0.4009, 0.5687, 0.1658, 0.4477, 0.3578, 0.5352, 0.99, 0.5873, 0.8797, 0.5964, 0.06494, 0.5407, 0.01094, 0.524, 0.9478, 0.57, 0.9308, 0.5778, 0.06991, 0.5397, 0.05137, 0.5385, 0.1199, 0.5383, 0.9546, 0.5692, 0.9534, 0.5525, 0.07454, 0.5281, 0.08436, 0.497, 0.9042, 0.6031, 0.903, 0.5916, 0.3699, 0.5017, 0.3832, 0.1486, 0.5922, 0.1486, 0.5922, 0.149, 0.5924, 0.149, 0.5924, 0.7261, 0.6996, 0.7456, 0.6577, 0.7965, 0.6495, 0.8118, 0.5962, 0.6128, 0.6094, 0.598, 0.6108, 0.5978, 0.6184, 0.6082, 0.64, 0.6381, 0.6641, 0.6487, 0.6401, 0.6594, 0.6439, 0.6525, 0.6663, 0.5538, 0.1219, 0.6078, 0.1454, 0.6093, 0.1228, 0.5589, 0.1004, 0.4724, 0.9202, 0.5975, 0.8119, 0.6312, 0.3993, 0.4927, 0.3747, 0.4369, 0.8439, 0.6338, 0.7369, 0.6191, 0.4196, 0.4583, 0.3571, 0.4418, 0.7332, 0.5455, 0.8866, 0.5892, 0.989, 0.6206, 0.2696, 0.5048, 0.1628, 0.5262, 0.945, 0.6106, 0.9181, 0.6033, 0.2032, 0.5346, 0.1923, 0.5416, 0.7331, 0.5206, 0.9579, 0.5886, 0.8998, 0.6088, 0.7853, 0.573, 0.07549, 0.5392, 0.09696, 0.5537, 0.7533, 0.5285, 0.9763, 0.5887, 0.9554, 0.5957, 0.01435, 0.5291, 0.004311, 0.5341, 0.8661, 0.5895, 0.8142, 0.5674, 0.3507, 0.5187, 0.3077, 0.5613, 0.9902, 0.6133, 0.9397, 0.6068, 0.09525, 0.5491, 0.02951, 0.4974, 0.9102, 0.6114, 0.8198, 0.5979, 0.1353, 0.5123, 0.1254, 0.6055, 0.1135, 0.4806, 0.02358, 0.472, 0.9766, 0.6121, 0.8531, 0.489, 0.986, 0.5658, 0.902, 0.6165, 0.1327, 0.5437, 0.02193, 0.5913, 0.03726, 0.532, 0.00421, 0.5107, 0.9603, 0.5722, 0.9687, 0.6013, 0.09592, 0.5155, 0.01579, 0.5046, 0.9708, 0.5872, 0.8563, 0.4602, 0.912, 0.6225, 0.9097, 0.5882, 0.107, 0.4905, 0.06154, 0.5286, 0.9633, 0.5722, 0.9388, 0.589, 0.07331, 0.5321, 0.03532, 0.5342, 0.9217, 0.587, 0.8479, 0.5917, 0.1733, 0.5216, 0.1372, 0.4787, 0.9405, 0.6235, 0.892, 0.6124, 0.1986, 0.4837, 0.1492, 0.4319, 0.9172, 0.6298, 0.8372, 0.6587, 0.09584, 0.4823, 0.07886, 0.6009, 0.3555, 0.4816, 0.3072, 0.5267, 0.9992, 0.6144, 0.8737, 0.4287, 0.9416, 0.6142, 0.796, 0.5751, 0.1091, 0.4685, 0.2649, 0.4651, 0.4585, 0.1698, 0.5708, 0.1698, 0.5382, 0.1698, 0.5382, 0.1698, 0.5702, 0.1698, 0.5708, 0.1698, 0.5708, 0.1698, 0.5722, 0.1698, 0.5722, 0.1698, 0.5708, 0.1698, 0.5722, 0.1698, 0.579, 0.1698, 0.579, 0.1698, 0.5722, 0.1698, 0.579, 0.1698, 0.5805, 0.1698, 0.5805, 0.1698, 0.579, 0.1698, 0.6023, 0.1698, 0.6138, 0.1698, 0.6138, 0.1698, 0.6023, 0.1698, 0.5805, 0.1698, 0.6006, 0.1698, 0.6006, 0.1698, 0.5805, 0.1698, 0.6006, 0.1698, 0.6023, 0.1698, 0.6023, 0.1698, 0.6006, 0.1698, 0.5382, 0.1698, 0.5708, 0.1698, 0.5708, 0.1698, 0.5382, 0.1698, 0.579, 0.1698, 0.5722, 0.1698, 0.5722, 0.1698, 0.5728, 0.1698, 0.5783, 0.1698, 0.579, 1.0, 0.8251, 1.0, 0.5599, 1.0, 0.5599, 1.0, 0.5753, 1.0, 0.8175, 1.0, 0.8251, 0.1698, 0.6138, 0.1698, 0.6023, 0.1698, 0.6023, 0.1698, 0.6031, 0.1698, 0.6138, 0.1698, 0.6006, 0.1698, 0.6006, 0.1698, 0.6006, 0.1698, 0.6006, 0.1698, 0.6138, 0.1698, 0.6023, 0.1698, 0.6023, 0.1698, 0.6138, 0.7628, 0.0113, 0.6855, 0.01935, 0.6645, 0.9841, 0.7304, 0.9862, 0.1276, 0.6138, 0.1698, 0.6138, 0.1698, 0.6138, 0.1276, 0.6138, 0.1698, 0.5722, 0.1698, 0.5722, 0.1698, 0.5722, 0.1698, 0.5722, 0.4691, 0.9294, 0.51, 0.9403, 0.6033, 0.2032, 0.5447, 0.191, 0.5915, 0.9724, 0.5219, 0.9742, 0.5799, 0.01916, 0.6117, 0.02113, 0.5039, 0.9619, 0.5642, 0.9694, 0.5957, 0.01435, 0.5291, 0.004311, 0.1698, 0.579, 0.1698, 0.579, 0.1698, 0.579, 0.1698, 0.579, 0.1829, 0.1084, 0.2016, 0.1093, 0.2016, 0.1093, 0.1829, 0.1084, 0.1698, 0.5708, 0.1698, 0.5382, 0.1698, 0.5382, 0.1698, 0.5708, 0.9718, 0.6434, 0.9844, 0.9395, 0.6367, 0.9376, 0.6278, 0.6368, 0.9489, 0.005796, 0.9501, 0.06298, 0.6982, 0.05008, 0.7019, 0.003276, 0.1698, 0.6023, 0.1698, 0.6006, 0.1698, 0.6006, 0.1698, 0.6023, 0.9802, 0.9939, 0.6186, 0.9978, 0.64, 0.008769, 0.9739, 0.007365, 0.1698, 0.5708, 0.1698, 0.5708, 0.1698, 0.5708, 0.1698, 0.5708, 0.559, 0.9577, 0.5364, 0.9615, 0.5616, 0.00521, 0.5842, 0.005207, 0.1698, 0.6023, 0.1698, 0.6023, 0.1698, 0.6023, 0.1698, 0.6023, 0.6005, 0.9629, 0.5565, 0.968, 0.5616, 0.06966, 0.6118, 0.06336, 0.09416, 0.6138, 0.1265, 0.6138, 0.1265, 0.6138, 0.1259, 0.6138, 0.09416, 0.6138, 0.1276, 0.6138, 0.1265, 0.6138, 0.1265, 0.6138, 0.1276, 0.6138, 0.1698, 0.6138, 0.1276, 0.6138, 0.1276, 0.6138, 0.1698, 0.6138, 0.1265, 0.6138, 0.09416, 0.6138, 0.09416, 0.6138, 0.1265, 0.6138, 0.1276, 0.6138, 0.1698, 0.6138, 0.1698, 0.6138, 0.1285, 0.6138, 0.1276, 0.6138, 0.1698, 0.6138, 0.1698, 0.6138, 0.1698, 0.6138, 0.1698, 0.6138, 0.1698, 0.6138, 0.1698, 0.6138, 0.1698, 0.6138, 0.1698, 0.6138, 0.1276, 0.6138, 0.1276, 0.6138, 0.1276, 0.6138, 0.1276, 0.6138, 0.9746, 0.4328, 0.6416, 0.4164, 0.6391, 0.6596, 0.9797, 0.6596, 0.07913, 0.8998, 0.05434, 0.8974, 0.05434, 0.8974, 0.07913, 0.8998, 0.1698, 0.6138, 0.1698, 0.6138, 0.1698, 0.6138, 0.1698, 0.6138, 0.1698, 0.6138, 0.1698, 0.6138, 0.1698, 0.6138, 0.1698, 0.6138, 0.6316, 0.5545, 0.9831, 0.562, 0.9806, 0.9501, 0.619, 0.9539, 0.1265, 0.6138, 0.1276, 0.6138, 0.1276, 0.6138, 0.1265, 0.6138, 0.2155, 0.6514, 0.205, 0.6514, 0.205, 0.6514, 0.2155, 0.6514, 0.548, -0.005286, 0.5941, -0.001595, 0.5941, -0.001595, 0.548, -0.005286, 0.09416, 0.6138, 0.09416, 0.6138, 0.09416, 0.6138, 0.09416, 0.6138, 0.09416, 0.5612, 0.09416, 0.5382, 0.09416, 0.5382, 0.09416, 0.5612, 0.09416, 0.5631, 0.09416, 0.5612, 0.09416, 0.5612, 0.09416, 0.5631, 0.09416, 0.6138, 0.09416, 0.5857, 0.09416, 0.5857, 0.09416, 0.6138, 0.09416, 0.5857, 0.09416, 0.5841, 0.09416, 0.5841, 0.09416, 0.5857, 0.09416, 0.5841, 0.09416, 0.5828, 0.09416, 0.5829, 0.09416, 0.5841, 0.09416, 0.5857, 0.09416, 0.6138, 0.09416, 0.6138, 0.09416, 0.5865, 0.09416, 0.5857, 0.09416, 0.5631, 0.09416, 0.5828, 0.09416, 0.5828, 0.09416, 0.564, 0.09416, 0.5631, 0.09416, 0.5382, 0.09416, 0.5612, 0.09416, 0.5612, 0.09416, 0.5598, 0.09416, 0.5382, 0.09416, 0.5828, 0.09416, 0.5828, 0.09416, 0.5841, 0.09416, 0.5841, 0.09416, 0.5829, 0.09416, 0.5828, 0.09416, 0.5631, 0.09416, 0.5631, 0.09416, 0.6138, 0.09416, 0.6138, 0.09416, 0.6138, 0.09416, 0.6138, 0.09416, 0.6138, 0.09416, 0.6138, 0.09416, 0.6138, 0.09416, 0.6138, 0.9715, 0.6567, 0.9803, 0.4565, 0.654, 0.4539, 0.6515, 0.6605, 0.09416, 0.5841, 0.09416, 0.5841, 0.09416, 0.5841, 0.09416, 0.5841, 0.5439, 0.9885, 0.6046, 0.9884, 0.6046, 0.003117, 0.5439, 0.0007368, 0.5829, 0.9145, 0.5225, 0.8868, 0.5225, 0.8868, 0.5829, 0.9145, 0.09416, 0.5382, 0.09416, 0.5612, 0.09416, 0.5612, 0.09416, 0.5382, 0.9906, 0.6432, 0.9894, 0.457, 0.6353, 0.462, 0.6391, 0.6596, 0.09416, 0.5857, 0.09416, 0.5857, 0.09416, 0.5857, 0.09416, 0.5857, 0.09416, 0.6138, 0.09416, 0.6138, 0.09416, 0.6138, 0.09416, 0.6138, 0.5681, 0.9686, 0.5185, 0.9735, 0.5651, 0.0588, 0.6034, 0.05646, 0.9739, 0.7696, 0.9713, 0.437, 0.6249, 0.4395, 0.6135, 0.7696, 0.09416, 0.5612, 0.09416, 0.5631, 0.09416, 0.5631, 0.09416, 0.5612, 0.1273, 0.5382, 0.1273, 0.5382, 0.1273, 0.5382, 0.1273, 0.5382, 0.1698, 0.5382, 0.1698, 0.5382, 0.1698, 0.5382, 0.1698, 0.5382, 0.09416, 0.5382, 0.1273, 0.5382, 0.1273, 0.5382, 0.09416, 0.5382, 0.1292, 0.5382, 0.1698, 0.5382, 0.1698, 0.5382, 0.1292, 0.5382, 0.1273, 0.5382, 0.1292, 0.5382, 0.1292, 0.5382, 0.1273, 0.5382, 0.1273, 0.5382, 0.09416, 0.5382, 0.09416, 0.5382, 0.1267, 0.5382, 0.1273, 0.5382, 0.1698, 0.5382, 0.1292, 0.5382, 0.1292, 0.5382, 0.1305, 0.5382, 0.1698, 0.5382, 0.1698, 0.5382, 0.1698, 0.5382, 0.1698, 0.5382, 0.1698, 0.5382, 0.09416, 0.5382, 0.09416, 0.5382, 0.09416, 0.5382, 0.09416, 0.5382, 0.09416, 0.5382, 0.09416, 0.5382, 0.09416, 0.5382, 0.09416, 0.5382, 0.09416, 0.5382, 0.09416, 0.5382, 0.09416, 0.5382, 0.09416, 0.5382, 0.1698, 0.5382, 0.1698, 0.5382, 0.1698, 0.5382, 0.1698, 0.5382, 0.1292, 0.5382, 0.1292, 0.5382, 0.1292, 0.5382, 0.1292, 0.5382, 0.1273, 0.5382, 0.09416, 0.5382, 0.09416, 0.5382, 0.1273, 0.5382, 0.1698, 0.5382, 0.1292, 0.5382, 0.1292, 0.5382, 0.1698, 0.5382, 0.6871, 0.2743, 0.6908, 0.8677, 0.9857, 0.8614, 0.9857, 0.2743, 0.5211, 0.9832, 0.5832, 0.9848, 0.5832, 0.02471, 0.5211, 0.02309, 0.09416, 0.5382, 0.09416, 0.5382, 0.09416, 0.5382, 0.09416, 0.5382, 0.09416, 0.5382, 0.09416, 0.5382, 0.09416, 0.5382, 0.09416, 0.5382])
me_plane_001.materials.append(mat_material_002)
me_plane_001.update()

# ---- objects
ob_light = bpy.data.objects.new('Light', light_light)
ob_camera = bpy.data.objects.new('Camera', cam_camera)
ob_empty = bpy.data.objects.new('Empty', None)
ob_plane = bpy.data.objects.new('Plane', me_plane_001)

# ---- transforms, parenting, visibility, modifiers, constraints
ob_light.location = (4.076, 1.005, 5.904)
ob_light.rotation_euler = (0.6503, 0.05522, 1.866)
ob_light.lock_rotations_4d = False
ob_light.empty_display_type = 'ARROWS'
ob_light.color = (0.0, 0.0, 0.0, 0.0)
ob_light.lineart.crease_threshold = 0.0
ob_camera.location = (7.359, -6.926, 4.958)
ob_camera.rotation_euler = (1.109, 0.0, 0.8149)
ob_camera.lock_rotations_4d = False
ob_camera.empty_display_type = 'ARROWS'
ob_camera.color = (0.0, 0.0, 0.0, 0.0)
ob_camera.display_type = 'WIRE'
ob_camera.lineart.crease_threshold = 0.0
ob_empty.location = (0.02387, 0.6956, 18.59)
ob_empty.scale = (40.31, 40.31, 40.31)
ob_empty.empty_display_type = 'IMAGE'
ob_empty.empty_display_size = 5.0
ob_empty.use_empty_image_alpha = True
ob_empty.color = (1.0, 1.0, 1.0, 0.4204)
ob_plane.location = (0.0, 0.0, 0.0)

# ---- collection membership
col_collection.objects.link(ob_light)
col_collection.objects.link(ob_camera)
col_collection.objects.link(ob_empty)
col_collection.objects.link(ob_plane)

# ---- scene / render settings (as saved in the file)
scene.camera = ob_camera
scene.frame_start = 1; scene.frame_end = 250; scene.frame_set(-32)
scene.render.engine = 'BLENDER_EEVEE_NEXT'
bpy.context.view_layer.update()
